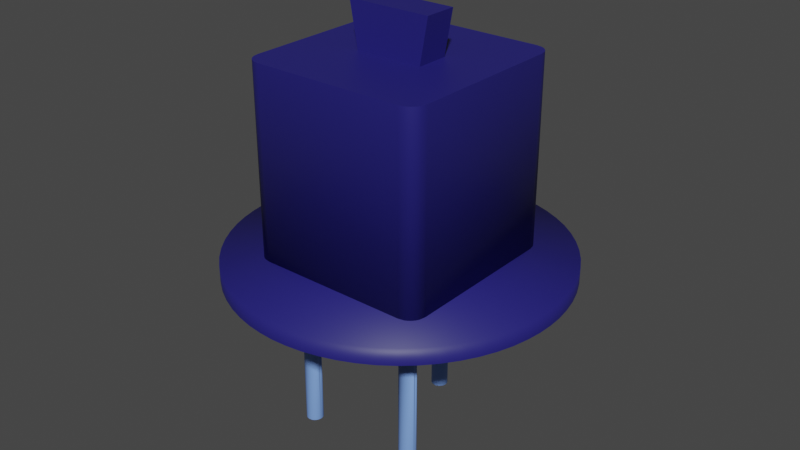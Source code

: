 # Source: 1957_transistor.blend  (saved by Blender 2.93.21; exported with 4.5.12 LTS)
import bpy
from mathutils import Matrix  # noqa: F401  (used for matrix-valued properties, if any)

bpy.ops.wm.read_factory_settings(use_empty=True)
scene = bpy.context.scene
scene.name = 'Scene'

# ---- collections
col_collection = bpy.data.collections.new('Collection'); scene.collection.children.link(col_collection)

# ---- materials (node trees are filled in below, after node groups)
mat_metaldark = bpy.data.materials.new('metaldark')
mat_metaldark.use_transparent_shadow = False
mat_metallight = bpy.data.materials.new('metallight')
mat_metallight.use_transparent_shadow = False

# ---- material node trees
mat_metaldark.use_nodes = True; mat_metaldark.node_tree.nodes.clear()
_N = mat_metaldark.node_tree.nodes; _L = mat_metaldark.node_tree.links
n0 = _N.new('ShaderNodeBsdfPrincipled'); n0.name = 'Principled BSDF'; n0.location = (10, 300)
n0.distribution = 'GGX'
n0.subsurface_method = 'BURLEY'
n0.inputs[0].default_value = (0.01734, 0.01458, 0.1734, 1.0)
n0.inputs[3].default_value = 1.45
n0.inputs[27].default_value = (0.0, 0.0, 0.0, 1.0)
n0.inputs[28].default_value = 1.0
n1 = _N.new('ShaderNodeOutputMaterial'); n1.name = 'Material Output'; n1.location = (300, 300)
_L.new(n0.outputs[0], n1.inputs[0])
n1.is_active_output = True
mat_metallight.use_nodes = True; mat_metallight.node_tree.nodes.clear()
_N = mat_metallight.node_tree.nodes; _L = mat_metallight.node_tree.links
n0 = _N.new('ShaderNodeBsdfPrincipled'); n0.name = 'Principled BSDF'; n0.location = (10, 300)
n0.distribution = 'GGX'
n0.subsurface_method = 'BURLEY'
n0.inputs[0].default_value = (0.186, 0.3409, 0.8, 1.0)
n0.inputs[3].default_value = 1.45
n0.inputs[27].default_value = (0.0, 0.0, 0.0, 1.0)
n0.inputs[28].default_value = 1.0
n1 = _N.new('ShaderNodeOutputMaterial'); n1.name = 'Material Output'; n1.location = (300, 300)
_L.new(n0.outputs[0], n1.inputs[0])
n1.is_active_output = True

# ---- world
world_world = bpy.data.worlds.new('World'); scene.world = world_world
world_world.use_nodes = True; world_world.node_tree.nodes.clear()
_N = world_world.node_tree.nodes; _L = world_world.node_tree.links
n0 = _N.new('ShaderNodeOutputWorld'); n0.name = 'World Output'; n0.location = (300, 300)
n1 = _N.new('ShaderNodeBackground'); n1.name = 'Background'; n1.location = (10, 300)
n1.inputs[0].default_value = (0.05088, 0.05088, 0.05088, 1.0)
_L.new(n1.outputs[0], n0.inputs[0])
n0.is_active_output = True
world_world.color = (0.05088, 0.05088, 0.05088)
world_world.use_sun_shadow = False
world_world.sun_shadow_jitter_overblur = 0.0

# ---- meshes
me_object_1_001 = bpy.data.meshes.new('Object_1.001')
me_object_1_001.from_pydata([(0.2677, 0.1568, 2.655), (-0.2678, -0.1032, 2.655), (-0.2678, 0.1568, 2.655), (0.3307, -0.1032, 3.003), (0.3307, 0.1568, 3.003), (0.2677, -0.1032, 2.655), (-0.3308, -0.1032, 3.003), (-0.3308, 0.1568, 3.003), (0.06207, 0.5404, -0.2519), (0.06207, 0.5404, 1.048), (0.05852, 0.5494, 1.048), (0.0476, 0.5655, -0.2519), (0.0476, 0.5655, 1.048), (0.04048, 0.5721, 1.048), (0.03245, 0.5775, -0.2519), (0.03245, 0.5775, 1.048), (0.0237, 0.5817, -0.2519), (0.01442, 0.5846, -0.2519), (0.004811, 0.5861, -0.2519), (0.004811, 0.5861, 1.048), (-0.004904, 0.5861, 1.048), (-0.01451, 0.5846, 1.048), (-0.02379, 0.5817, 1.048), (-0.03255, 0.5775, -0.2519), (-0.03255, 0.5775, 1.048), (-0.04057, 0.5721, -0.2519), (-0.04057, 0.5721, 1.048), (-0.04769, 0.5655, 1.048), (-0.05375, 0.5579, 1.048), (-0.05861, 0.5494, 1.048), (-0.06216, 0.5404, 1.048), (-0.06432, 0.5309, -0.2519), (-0.06432, 0.5309, 1.048), (-0.06505, 0.5212, 1.048), (-0.06432, 0.5116, -0.2519), (-0.06432, 0.5116, 1.048), (-0.06216, 0.5021, -0.2519), (-0.06216, 0.5021, 1.048), (-0.05861, 0.493, -0.2519), (-0.05861, 0.493, 1.048), (-0.05375, 0.4846, -0.2519), (-0.05375, 0.4846, 1.048), (-0.04769, 0.477, 1.048), (-0.04057, 0.4704, -0.2519), (-0.04057, 0.4704, 1.048), (-0.03255, 0.4649, -0.2519), (-0.03255, 0.4649, 1.048), (-0.02379, 0.4607, -0.2519), (-0.01451, 0.4579, -0.2519), (-0.01451, 0.4579, 1.048), (0.004811, 0.4564, 1.048), (0.01442, 0.4579, -0.2519), (0.0237, 0.4607, -0.2519), (0.0237, 0.4607, 1.048), (0.03245, 0.4649, -0.2519), (0.04048, 0.4704, -0.2519), (0.05366, 0.4846, -0.2519), (0.05852, 0.493, 1.048), (0.06423, 0.5116, -0.2519), (0.06495, 0.5212, -0.2519), (0.06423, 0.5309, -0.2519), (0.05852, 0.5494, -0.2519), (0.05366, 0.5579, -0.2519), (0.04048, 0.5721, -0.2519), (-0.004904, 0.5861, -0.2519), (-0.01451, 0.5846, -0.2519), (-0.02379, 0.5817, -0.2519), (-0.04769, 0.5655, -0.2519), (-0.05375, 0.5579, -0.2519), (-0.05861, 0.5494, -0.2519), (-0.06216, 0.5404, -0.2519), (-0.06505, 0.5212, -0.2519), (-0.04769, 0.477, -0.2519), (-0.004904, 0.4564, -0.2519), (0.004811, 0.4564, -0.2519), (0.0476, 0.477, -0.2519), (0.05852, 0.493, -0.2519), (0.06207, 0.5021, -0.2519), (0.06495, 0.5212, 1.048), (0.06423, 0.5309, 1.048), (0.05366, 0.5579, 1.048), (0.0237, 0.5817, 1.048), (0.01442, 0.5846, 1.048), (-0.02379, 0.4607, 1.048), (-0.004904, 0.4564, 1.048), (0.01442, 0.4579, 1.048), (0.03245, 0.4649, 1.048), (0.04048, 0.4704, 1.048), (0.0476, 0.477, 1.048), (0.05366, 0.4846, 1.048), (0.06207, 0.5021, 1.048), (0.06423, 0.5116, 1.048), (0.5282, -0.4446, -0.2519), (0.5282, -0.4446, 1.048), (0.5261, -0.4351, 1.048), (0.5225, -0.4261, 1.048), (0.5116, -0.4101, -0.2519), (0.5045, -0.4035, 1.048), (0.4877, -0.3938, -0.2519), (0.4784, -0.3909, -0.2519), (0.4784, -0.3909, 1.048), (0.4688, -0.3895, -0.2519), (0.4688, -0.3895, 1.048), (0.4495, -0.3909, 1.048), (0.4402, -0.3938, -0.2519), (0.4314, -0.398, 1.048), (0.4163, -0.4101, -0.2519), (0.4054, -0.4261, -0.2519), (0.4054, -0.4261, 1.048), (0.4018, -0.4351, -0.2519), (0.3997, -0.4446, -0.2519), (0.3997, -0.4446, 1.048), (0.3989, -0.4543, -0.2519), (0.3989, -0.4543, 1.048), (0.3997, -0.464, 1.048), (0.4018, -0.4734, -0.2519), (0.4018, -0.4734, 1.048), (0.4054, -0.4825, -0.2519), (0.4054, -0.4825, 1.048), (0.4102, -0.4909, 1.048), (0.4163, -0.4985, 1.048), (0.4234, -0.5051, 1.048), (0.4314, -0.5106, -0.2519), (0.4314, -0.5106, 1.048), (0.4402, -0.5148, -0.2519), (0.4402, -0.5148, 1.048), (0.4495, -0.5176, -0.2519), (0.4495, -0.5176, 1.048), (0.4591, -0.5191, -0.2519), (0.4591, -0.5191, 1.048), (0.4688, -0.5191, -0.2519), (0.4688, -0.5191, 1.048), (0.4784, -0.5176, -0.2519), (0.4784, -0.5176, 1.048), (0.4877, -0.5148, 1.048), (0.4964, -0.5106, 1.048), (0.5045, -0.5051, -0.2519), (0.5045, -0.5051, 1.048), (0.5116, -0.4985, 1.048), (0.5176, -0.4909, 1.048), (0.5225, -0.4825, 1.048), (0.5261, -0.4734, -0.2519), (0.5261, -0.4734, 1.048), (0.5282, -0.464, -0.2519), (0.5282, -0.464, 1.048), (0.5289, -0.4543, -0.2519), (0.5261, -0.4351, -0.2519), (0.5225, -0.4261, -0.2519), (0.5176, -0.4177, -0.2519), (0.5045, -0.4035, -0.2519), (0.4964, -0.398, -0.2519), (0.4591, -0.3895, -0.2519), (0.4495, -0.3909, -0.2519), (0.4314, -0.398, -0.2519), (0.4234, -0.4035, -0.2519), (0.4102, -0.4177, -0.2519), (0.3997, -0.464, -0.2519), (0.4102, -0.4909, -0.2519), (0.4163, -0.4985, -0.2519), (0.4234, -0.5051, -0.2519), (0.4877, -0.5148, -0.2519), (0.4964, -0.5106, -0.2519), (0.5116, -0.4985, -0.2519), (0.5176, -0.4909, -0.2519), (0.5225, -0.4825, -0.2519), (0.5289, -0.4543, 1.048), (0.5176, -0.4177, 1.048), (0.5116, -0.4101, 1.048), (0.4964, -0.398, 1.048), (0.4877, -0.3938, 1.048), (0.4591, -0.3895, 1.048), (0.4402, -0.3938, 1.048), (0.4234, -0.4035, 1.048), (0.4163, -0.4101, 1.048), (0.4102, -0.4177, 1.048), (0.4018, -0.4351, 1.048), (-0.3987, -0.4446, 1.048), (-0.4009, -0.4351, -0.2519), (-0.4044, -0.4261, -0.2519), (-0.4093, -0.4177, -0.2519), (-0.4093, -0.4177, 1.048), (-0.4153, -0.4101, -0.2519), (-0.4153, -0.4101, 1.048), (-0.4224, -0.4035, -0.2519), (-0.4305, -0.398, -0.2519), (-0.4305, -0.398, 1.048), (-0.4392, -0.3938, -0.2519), (-0.4485, -0.3909, 1.048), (-0.4581, -0.3895, -0.2519), (-0.4581, -0.3895, 1.048), (-0.4678, -0.3895, 1.048), (-0.4774, -0.3909, -0.2519), (-0.4774, -0.3909, 1.048), (-0.5035, -0.4035, -0.2519), (-0.5106, -0.4101, -0.2519), (-0.5215, -0.4261, 1.048), (-0.5251, -0.4351, 1.048), (-0.528, -0.4543, 1.048), (-0.5272, -0.464, -0.2519), (-0.5251, -0.4734, -0.2519), (-0.5215, -0.4825, 1.048), (-0.5106, -0.4985, -0.2519), (-0.5106, -0.4985, 1.048), (-0.5035, -0.5051, -0.2519), (-0.5035, -0.5051, 1.048), (-0.4955, -0.5106, -0.2519), (-0.4867, -0.5148, 1.048), (-0.4774, -0.5176, -0.2519), (-0.4774, -0.5176, 1.048), (-0.4678, -0.5191, -0.2519), (-0.4678, -0.5191, 1.048), (-0.4581, -0.5191, -0.2519), (-0.4581, -0.5191, 1.048), (-0.4485, -0.5176, 1.048), (-0.4392, -0.5148, 1.048), (-0.4305, -0.5106, 1.048), (-0.4224, -0.5051, 1.048), (-0.4153, -0.4985, -0.2519), (-0.4153, -0.4985, 1.048), (-0.4093, -0.4909, 1.048), (-0.4044, -0.4825, -0.2519), (-0.4044, -0.4825, 1.048), (-0.4009, -0.4734, 1.048), (-0.3987, -0.464, 1.048), (-0.398, -0.4543, 1.048), (-0.398, -0.4543, -0.2519), (-0.3987, -0.4446, -0.2519), (-0.4485, -0.3909, -0.2519), (-0.4678, -0.3895, -0.2519), (-0.4867, -0.3938, -0.2519), (-0.4955, -0.398, -0.2519), (-0.5167, -0.4177, -0.2519), (-0.5215, -0.4261, -0.2519), (-0.5251, -0.4351, -0.2519), (-0.5272, -0.4446, -0.2519), (-0.528, -0.4543, -0.2519), (-0.5215, -0.4825, -0.2519), (-0.5167, -0.4909, -0.2519), (-0.4867, -0.5148, -0.2519), (-0.4485, -0.5176, -0.2519), (-0.4392, -0.5148, -0.2519), (-0.4305, -0.5106, -0.2519), (-0.4224, -0.5051, -0.2519), (-0.4093, -0.4909, -0.2519), (-0.4009, -0.4734, -0.2519), (-0.3987, -0.464, -0.2519), (-0.4009, -0.4351, 1.048), (-0.4044, -0.4261, 1.048), (-0.4224, -0.4035, 1.048), (-0.4392, -0.3938, 1.048), (-0.4867, -0.3938, 1.048), (-0.4955, -0.398, 1.048), (-0.5035, -0.4035, 1.048), (-0.5106, -0.4101, 1.048), (-0.5167, -0.4177, 1.048), (-0.5272, -0.4446, 1.048), (-0.5272, -0.464, 1.048), (-0.5251, -0.4734, 1.048), (-0.5167, -0.4909, 1.048), (-0.4955, -0.5106, 1.048), (0.1168, -1.275, 1.048), (0.2365, -1.259, 1.048), (0.4785, -1.189, 1.048), (0.597, -1.135, 1.048), (0.7113, -1.069, 1.048), (0.8193, -0.9898, 1.048), (0.9192, -0.8998, 1.048), (1.009, -0.8, 1.048), (1.088, -0.6919, 1.048), (1.25, -0.3383, 1.048), (1.278, -0.2171, 1.048), (1.295, -0.09739, 1.048), (1.3, 0.01942, 1.048), (1.278, 0.256, 1.048), (1.088, 0.7308, 1.048), (1.009, 0.8388, 1.048), (0.7113, 1.108, 1.048), (0.3577, 1.269, 1.048), (0.2365, 1.298, 1.048), (-4.632e-05, 1.319, 1.048), (-0.3578, 1.269, 1.048), (-0.4786, 1.228, 1.048), (-0.5971, 1.174, 1.048), (-0.7114, 1.108, 1.048), (-0.8194, 1.029, 1.048), (-0.9193, 0.9387, 1.048), (-1.009, 0.8388, 1.048), (-1.088, 0.7308, 1.048), (-1.155, 0.6165, 1.048), (-1.209, 0.4979, 1.048), (-1.25, 0.3771, 1.048), (-1.278, 0.256, 1.048), (-1.295, 0.1362, 1.048), (-1.3, 0.01942, 1.048), (-1.25, -0.3383, 1.048), (-1.155, -0.5777, 1.048), (-1.088, -0.6919, 1.048), (-0.9193, -0.8998, 1.048), (0.2365, -1.259, 1.178), (0.4785, -1.189, 1.178), (0.597, -1.135, 1.178), (0.7113, -1.069, 1.178), (0.8193, -0.9898, 1.178), (0.9192, -0.8998, 1.178), (1.009, -0.8, 1.178), (1.088, -0.6919, 1.178), (1.25, -0.3383, 1.178), (1.278, -0.2171, 1.178), (1.295, 0.1362, 1.178), (1.278, 0.256, 1.178), (1.155, 0.6165, 1.178), (1.009, 0.8388, 1.178), (0.9192, 0.9387, 1.178), (0.8193, 1.029, 1.178), (0.1168, 1.314, 1.178), (-4.632e-05, 1.319, 1.178), (-0.4786, 1.228, 1.178), (-0.5971, 1.174, 1.178), (-0.7114, 1.108, 1.178), (-0.8194, 1.029, 1.178), (-1.3, 0.01942, 1.178), (-1.295, -0.09739, 1.178), (-1.278, -0.2171, 1.178), (-1.25, -0.3383, 1.178), (-1.155, -0.5777, 1.178), (-1.088, -0.6919, 1.178), (-1.009, -0.8, 1.178), (-0.3578, -1.23, 1.178), (-0.2366, -1.259, 1.178), (-4.632e-05, -1.281, 1.048), (-4.632e-05, -1.281, 1.178), (0.1168, -1.275, 1.178), (0.3577, -1.23, 1.048), (0.3577, -1.23, 1.178), (1.155, -0.5777, 1.048), (1.155, -0.5777, 1.178), (1.209, -0.4591, 1.048), (1.209, -0.4591, 1.178), (1.295, -0.09739, 1.178), (1.3, 0.01942, 1.178), (1.295, 0.1362, 1.048), (1.25, 0.3771, 1.048), (1.25, 0.3771, 1.178), (1.209, 0.4979, 1.048), (1.209, 0.4979, 1.178), (1.155, 0.6165, 1.048), (1.088, 0.7308, 1.178), (0.9192, 0.9387, 1.048), (0.8193, 1.029, 1.048), (0.7113, 1.108, 1.178), (0.597, 1.174, 1.048), (0.597, 1.174, 1.178), (0.4785, 1.228, 1.048), (0.4785, 1.228, 1.178), (0.3577, 1.269, 1.178), (0.2365, 1.298, 1.178), (0.1168, 1.314, 1.048), (-0.1169, 1.314, 1.048), (-0.1169, 1.314, 1.178), (-0.2366, 1.298, 1.048), (-0.2366, 1.298, 1.178), (-0.3578, 1.269, 1.178), (-0.9193, 0.9387, 1.178), (-1.009, 0.8388, 1.178), (-1.088, 0.7308, 1.178), (-1.155, 0.6165, 1.178), (-1.209, 0.4979, 1.178), (-1.25, 0.3771, 1.178), (-1.278, 0.256, 1.178), (-1.295, 0.1362, 1.178), (-1.295, -0.09739, 1.048), (-1.278, -0.2171, 1.048), (-1.209, -0.4591, 1.048), (-1.209, -0.4591, 1.178), (-1.009, -0.8, 1.048), (-0.9193, -0.8998, 1.178), (-0.8194, -0.9898, 1.048), (-0.8194, -0.9898, 1.178), (-0.7114, -1.069, 1.048), (-0.7114, -1.069, 1.178), (-0.5971, -1.135, 1.048), (-0.5971, -1.135, 1.178), (-0.4786, -1.189, 1.048), (-0.4786, -1.189, 1.178), (-0.3578, -1.23, 1.048), (-0.2366, -1.259, 1.048), (-0.1169, -1.275, 1.048), (-0.1169, -1.275, 1.178), (0.5935, -0.719, 2.655), (-0.6647, -0.6978, 2.655), (-0.7024, -0.6601, 2.655), (-0.7145, -0.6368, 2.655), (-0.7236, -0.589, 2.655), (-0.7236, 0.6278, 2.655), (-0.7145, 0.6757, 2.655), (-0.6855, 0.7198, 2.655), (-0.6647, 0.7366, 2.655), (-0.6414, 0.7487, 2.655), (-0.5936, 0.7578, 2.655), (0.6646, 0.7366, 2.655), (0.7023, 0.699, 2.655), (0.7023, -0.6601, 2.655), (0.6413, -0.7099, 2.655), (-0.5936, -0.719, 1.178), (-0.6414, -0.7099, 1.178), (-0.7236, 0.6278, 1.178), (-0.7145, 0.6757, 1.178), (-0.6647, 0.7366, 1.178), (0.5935, 0.7578, 1.178), (0.6413, 0.7487, 1.178), (0.7023, 0.699, 1.178), (0.7144, 0.6757, 1.178), (0.7144, -0.6368, 1.178), (0.7023, -0.6601, 1.178), (0.6854, -0.6809, 1.178), (0.6413, -0.7099, 1.178), (-0.5936, -0.719, 2.655), (-0.6414, -0.7099, 2.655), (-0.6647, -0.6978, 1.178), (-0.6855, -0.6809, 2.655), (-0.6855, -0.6809, 1.178), (-0.7024, -0.6601, 1.178), (-0.7145, -0.6368, 1.178), (-0.7236, -0.589, 1.178), (-0.7024, 0.699, 2.655), (-0.7024, 0.699, 1.178), (-0.6855, 0.7198, 1.178), (-0.6414, 0.7487, 1.178), (-0.5936, 0.7578, 1.178), (0.5935, 0.7578, 2.655), (0.6413, 0.7487, 2.655), (0.6646, 0.7366, 1.178), (0.6854, 0.7198, 2.655), (0.6854, 0.7198, 1.178), (0.7144, 0.6757, 2.655), (0.7235, 0.6278, 1.178), (0.7235, 0.6278, 2.655), (0.7235, -0.589, 2.655), (0.7235, -0.589, 1.178), (0.7144, -0.6368, 2.655), (0.6854, -0.6809, 2.655), (0.6646, -0.6978, 2.655), (0.6646, -0.6978, 1.178), (0.5935, -0.719, 1.178)], [], [(6, 3, 4, 7), (1, 6, 7, 2), (3, 5, 0, 4), (59, 60, 79, 78), (60, 8, 9, 79), (8, 61, 10, 9), (61, 62, 80, 10), (62, 11, 12, 80), (11, 63, 13, 12), (63, 14, 15, 13), (14, 16, 81, 15), (16, 17, 82, 81), (17, 18, 19, 82), (18, 64, 20, 19), (64, 65, 21, 20), (65, 66, 22, 21), (66, 23, 24, 22), (23, 25, 26, 24), (25, 67, 27, 26), (67, 68, 28, 27), (68, 69, 29, 28), (69, 70, 30, 29), (70, 31, 32, 30), (31, 71, 33, 32), (71, 34, 35, 33), (34, 36, 37, 35), (36, 38, 39, 37), (38, 40, 41, 39), (40, 72, 42, 41), (72, 43, 44, 42), (43, 45, 46, 44), (45, 47, 83, 46), (47, 48, 49, 83), (48, 73, 84, 49), (73, 74, 50, 84), (74, 51, 85, 50), (51, 52, 53, 85), (52, 54, 86, 53), (54, 55, 87, 86), (55, 75, 88, 87), (75, 56, 89, 88), (56, 76, 57, 89), (76, 77, 90, 57), (77, 58, 91, 90), (58, 59, 78, 91), (45, 43, 72, 40, 38, 36, 34, 71, 31, 70, 69, 68, 67, 25, 23, 66, 65, 64, 18, 17, 16, 14, 63, 11, 62, 61, 8, 60, 59, 58, 77, 76, 56, 75, 55, 54, 52, 51, 74, 73, 48, 47), (437, 438, 435, 436), (145, 92, 93, 165), (92, 146, 94, 93), (146, 147, 95, 94), (147, 148, 166, 95), (148, 96, 167, 166), (96, 149, 97, 167), (149, 150, 168, 97), (150, 98, 169, 168), (98, 99, 100, 169), (99, 101, 102, 100), (101, 151, 170, 102), (151, 152, 103, 170), (152, 104, 171, 103), (104, 153, 105, 171), (153, 154, 172, 105), (154, 106, 173, 172), (106, 155, 174, 173), (155, 107, 108, 174), (107, 109, 175, 108), (109, 110, 111, 175), (110, 112, 113, 111), (112, 156, 114, 113), (156, 115, 116, 114), (115, 117, 118, 116), (117, 157, 119, 118), (157, 158, 120, 119), (158, 159, 121, 120), (159, 122, 123, 121), (122, 124, 125, 123), (124, 126, 127, 125), (126, 128, 129, 127), (128, 130, 131, 129), (130, 132, 133, 131), (132, 160, 134, 133), (160, 161, 135, 134), (161, 136, 137, 135), (136, 162, 138, 137), (162, 163, 139, 138), (163, 164, 140, 139), (164, 141, 142, 140), (141, 143, 144, 142), (143, 145, 165, 144), (156, 112, 110, 109, 107, 155, 106, 154, 153, 104, 152, 151, 101, 99, 98, 150, 149, 96, 148, 147, 146, 92, 145, 143, 141, 164, 163, 162, 136, 161, 160, 132, 130, 128, 126, 124, 122, 159, 158, 157, 117, 115), (225, 226, 176, 224), (226, 177, 246, 176), (177, 178, 247, 246), (178, 179, 180, 247), (179, 181, 182, 180), (181, 183, 248, 182), (183, 184, 185, 248), (184, 186, 249, 185), (186, 227, 187, 249), (227, 188, 189, 187), (188, 228, 190, 189), (228, 191, 192, 190), (191, 229, 250, 192), (229, 230, 251, 250), (230, 193, 252, 251), (193, 194, 253, 252), (194, 231, 254, 253), (231, 232, 195, 254), (232, 233, 196, 195), (233, 234, 255, 196), (234, 235, 197, 255), (235, 198, 256, 197), (198, 199, 257, 256), (199, 236, 200, 257), (236, 237, 258, 200), (237, 201, 202, 258), (201, 203, 204, 202), (203, 205, 259, 204), (205, 238, 206, 259), (238, 207, 208, 206), (207, 209, 210, 208), (209, 211, 212, 210), (211, 239, 213, 212), (239, 240, 214, 213), (240, 241, 215, 214), (241, 242, 216, 215), (242, 217, 218, 216), (217, 243, 219, 218), (243, 220, 221, 219), (220, 244, 222, 221), (244, 245, 223, 222), (245, 225, 224, 223), (393, 405, 423, 392), (0, 2, 7, 4), (416, 403, 443, 388), (429, 408, 428, 398), (244, 220, 243, 217, 242, 241, 240, 239, 211, 209, 207, 238, 205, 203, 201, 237, 236, 199, 198, 235, 234, 233, 232, 231, 194, 193, 230, 229, 191, 228, 188, 227, 186, 184, 183, 181, 179, 178, 177, 226, 225, 245), (263, 262, 332, 261, 260, 329, 386, 385, 384, 382, 380, 378, 376, 297, 374, 296, 295, 372, 294, 371, 370, 293, 292, 291, 290, 289, 288, 287, 286, 285, 284, 283, 282, 281, 280, 359, 357, 279, 356, 278, 277, 352, 350, 276, 348, 347, 275, 274, 345, 343, 341, 273, 340, 272, 271, 270, 269, 336, 334, 268, 267, 266, 265, 264), (6, 1, 5, 3), (319, 362, 363, 364, 365, 366, 367, 368, 369, 320, 321, 322, 323, 373, 324, 325, 326, 375, 377, 379, 381, 383, 327, 328, 387, 330, 331, 298, 333, 299, 300, 301, 302, 303, 304, 305, 335, 337, 306, 307, 338, 339, 308, 309, 342, 344, 310, 346, 311, 312, 313, 349, 351, 353, 354, 355, 314, 315, 358, 360, 361, 316, 317, 318), (260, 331, 330, 329), (332, 333, 298, 261), (261, 298, 331, 260), (263, 300, 299, 262), (265, 302, 301, 264), (264, 301, 300, 263), (262, 299, 333, 332), (267, 304, 303, 266), (334, 335, 305, 268), (268, 305, 304, 267), (269, 306, 337, 336), (271, 338, 307, 270), (270, 307, 306, 269), (336, 337, 335, 334), (266, 303, 302, 265), (340, 308, 339, 272), (341, 342, 309, 273), (273, 309, 308, 340), (345, 310, 344, 343), (275, 311, 346, 274), (274, 346, 310, 345), (343, 344, 342, 341), (348, 313, 312, 347), (350, 351, 349, 276), (276, 349, 313, 348), (277, 354, 353, 352), (356, 314, 355, 278), (278, 355, 354, 277), (352, 353, 351, 350), (347, 312, 311, 275), (272, 339, 338, 271), (279, 315, 314, 356), (359, 360, 358, 357), (281, 316, 361, 280), (280, 361, 360, 359), (283, 318, 317, 282), (285, 362, 319, 284), (284, 319, 318, 283), (282, 317, 316, 281), (287, 364, 363, 286), (289, 366, 365, 288), (288, 365, 364, 287), (291, 368, 367, 290), (293, 320, 369, 292), (292, 369, 368, 291), (290, 367, 366, 289), (286, 363, 362, 285), (371, 322, 321, 370), (372, 373, 323, 294), (294, 323, 322, 371), (296, 325, 324, 295), (297, 375, 326, 374), (374, 326, 325, 296), (295, 324, 373, 372), (378, 379, 377, 376), (382, 383, 381, 380), (380, 381, 379, 378), (385, 328, 327, 384), (329, 330, 387, 386), (386, 387, 328, 385), (384, 327, 383, 382), (376, 377, 375, 297), (370, 321, 320, 293), (357, 358, 315, 279), (392, 391, 390, 419, 389, 417, 416, 388, 402, 441, 440, 401, 439, 437, 436, 434, 400, 432, 399, 430, 429, 398, 397, 396, 395, 424, 394, 393), (405, 406, 425, 426, 407, 427, 428, 408, 409, 431, 433, 410, 411, 435, 438, 412, 413, 414, 442, 415, 443, 403, 404, 418, 420, 421, 422, 423), (417, 404, 403, 416), (389, 418, 404, 417), (419, 420, 418, 389), (391, 422, 421, 390), (392, 423, 422, 391), (390, 421, 420, 419), (394, 406, 405, 393), (424, 425, 406, 394), (395, 426, 425, 424), (397, 427, 407, 396), (398, 428, 427, 397), (396, 407, 426, 395), (430, 409, 408, 429), (399, 431, 409, 430), (432, 433, 431, 399), (434, 411, 410, 400), (436, 435, 411, 434), (400, 410, 433, 432), (439, 412, 438, 437), (401, 413, 412, 439), (440, 414, 413, 401), (402, 415, 442, 441), (388, 443, 415, 402), (441, 442, 414, 440), (78, 79, 9, 10, 80, 12, 13, 15, 81, 82, 19, 20, 21, 22, 24, 26, 27, 28, 29, 30, 32, 33, 35, 37, 39, 41, 42, 44, 46, 83, 49, 84, 50, 85, 53, 86, 87, 88, 89, 57, 90, 91), (166, 167, 97, 168, 169, 100, 102, 170, 103, 171, 105, 172, 173, 174, 108, 175, 111, 113, 114, 116, 118, 119, 120, 121, 123, 125, 127, 129, 131, 133, 134, 135, 137, 138, 139, 140, 142, 144, 165, 93, 94, 95), (253, 254, 195, 196, 255, 197, 256, 257, 200, 258, 202, 204, 259, 206, 208, 210, 212, 213, 214, 215, 216, 218, 219, 221, 222, 223, 224, 176, 246, 247, 180, 182, 248, 185, 249, 187, 189, 190, 192, 250, 251, 252)])
me_object_1_001.polygons.foreach_set('use_smooth', [0, 0, 0, 1, 1, 1, 1, 1, 1, 1, 1, 1, 1, 1, 1, 1, 1, 1, 1, 1, 1, 1, 1, 1, 1, 1, 1, 1, 1, 1, 1, 1, 1, 1, 1, 1, 1, 1, 1, 1, 1, 1, 1, 1, 1, 0, 1, 1, 1, 1, 1, 1, 1, 1, 1, 1, 1, 1, 1, 1, 1, 1, 1, 1, 1, 1, 1, 1, 1, 1, 1, 1, 1, 1, 1, 1, 1, 1, 1, 1, 1, 1, 1, 1, 1, 1, 1, 1, 1, 0, 1, 1, 1, 1, 1, 1, 1, 1, 1, 1, 1, 1, 1, 1, 1, 1, 1, 1, 1, 1, 1, 1, 1, 1, 1, 1, 1, 1, 1, 1, 1, 1, 1, 1, 1, 1, 1, 1, 1, 1, 1, 1, 1, 0, 1, 1, 0, 0, 0, 1, 1, 1, 1, 1, 1, 1, 1, 1, 1, 1, 1, 1, 1, 1, 1, 1, 1, 1, 1, 1, 1, 1, 1, 1, 1, 1, 1, 1, 1, 1, 1, 1, 1, 1, 1, 1, 1, 1, 1, 1, 1, 1, 1, 1, 1, 1, 1, 1, 1, 1, 1, 1, 1, 1, 1, 1, 1, 1, 1, 1, 1, 1, 1, 1, 0, 1, 1, 1, 1, 1, 1, 1, 1, 1, 1, 1, 1, 1, 1, 1, 1, 1, 1, 1, 1, 1, 1, 1, 1, 1, 1, 1, 1])
me_object_1_001.polygons.foreach_set('material_index', [0, 0, 0, 1, 1, 1, 1, 1, 1, 1, 1, 1, 1, 1, 1, 1, 1, 1, 1, 1, 1, 1, 1, 1, 1, 1, 1, 1, 1, 1, 1, 1, 1, 1, 1, 1, 1, 1, 1, 1, 1, 1, 1, 1, 1, 1, 0, 1, 1, 1, 1, 1, 1, 1, 1, 1, 1, 1, 1, 1, 1, 1, 1, 1, 1, 1, 1, 1, 1, 1, 1, 1, 1, 1, 1, 1, 1, 1, 1, 1, 1, 1, 1, 1, 1, 1, 1, 1, 1, 1, 1, 1, 1, 1, 1, 1, 1, 1, 1, 1, 1, 1, 1, 1, 1, 1, 1, 1, 1, 1, 1, 1, 1, 1, 1, 1, 1, 1, 1, 1, 1, 1, 1, 1, 1, 1, 1, 1, 1, 1, 1, 1, 0, 0, 0, 0, 1, 0, 0, 0, 0, 0, 0, 0, 0, 0, 0, 0, 0, 0, 0, 0, 0, 0, 0, 0, 0, 0, 0, 0, 0, 0, 0, 0, 0, 0, 0, 0, 0, 0, 0, 0, 0, 0, 0, 0, 0, 0, 0, 0, 0, 0, 0, 0, 0, 0, 0, 0, 0, 0, 0, 0, 0, 0, 0, 0, 0, 0, 0, 0, 0, 0, 0, 0, 0, 0, 0, 0, 0, 0, 0, 0, 0, 0, 0, 0, 0, 0, 0, 0, 0, 0, 0, 0, 0, 0, 0, 0, 0, 0, 1, 1, 1])
_uv = me_object_1_001.uv_layers.new(name='UVMap')
_uv.uv.foreach_set('vector', [0.0, 0.0, 1.0, 0.0, 1.0, 1.0, 0.0, 1.0, 0.2813, 0.0, 0.4669, 0.0, 0.4669, 0.6361, 0.2813, 0.6361, 0.8144, 0.0, 1.0, 0.0, 1.0, 0.6361, 0.8144, 0.6361, 0.0, 0.0, 0.01918, 0.0, 0.01918, 1.0, 0.0, 1.0, 0.01918, 0.0, 0.03837, 0.0, 0.03837, 1.0, 0.01918, 1.0, 0.03837, 0.0, 0.05755, 0.0, 0.05755, 1.0, 0.03837, 1.0, 0.05755, 0.0, 0.07674, 0.0, 0.07674, 1.0, 0.05755, 1.0, 0.07674, 0.0, 0.09592, 0.0, 0.09592, 1.0, 0.07674, 1.0, 0.09592, 0.0, 0.1151, 0.0, 0.1151, 1.0, 0.09592, 1.0, 0.1151, 0.0, 0.1343, 0.0, 0.1343, 1.0, 0.1151, 1.0, 0.1343, 0.0, 0.1535, 0.0, 0.1535, 1.0, 0.1343, 1.0, 0.1535, 0.0, 0.1727, 0.0, 0.1727, 1.0, 0.1535, 1.0, 0.1727, 0.0, 0.1918, 0.0, 0.1918, 1.0, 0.1727, 1.0, 0.1918, 0.0, 0.211, 0.0, 0.211, 1.0, 0.1918, 1.0, 0.211, 0.0, 0.2302, 0.0, 0.2302, 1.0, 0.211, 1.0, 0.2302, 0.0, 0.2494, 0.0, 0.2494, 1.0, 0.2302, 1.0, 0.2494, 0.0, 0.2686, 0.0, 0.2686, 1.0, 0.2494, 1.0, 0.2686, 0.0, 0.2878, 0.0, 0.2878, 1.0, 0.2686, 1.0, 0.2878, 0.0, 0.3069, 0.0, 0.3069, 1.0, 0.2878, 1.0, 0.3069, 0.0, 0.3261, 0.0, 0.3261, 1.0, 0.3069, 1.0, 0.3261, 0.0, 0.3453, 0.0, 0.3453, 1.0, 0.3261, 1.0, 0.3453, 0.0, 0.3645, 0.0, 0.3645, 1.0, 0.3453, 1.0, 0.3645, 0.0, 0.3837, 0.0, 0.3837, 1.0, 0.3645, 1.0, 0.3837, 0.0, 0.4029, 0.0, 0.4029, 1.0, 0.3837, 1.0, 0.4029, 0.0, 0.422, 0.0, 0.422, 1.0, 0.4029, 1.0, 0.422, 0.0, 0.4412, 0.0, 0.4412, 1.0, 0.422, 1.0, 0.4412, 0.0, 0.4604, 0.0, 0.4604, 1.0, 0.4412, 1.0, 0.4604, 0.0, 0.4796, 0.0, 0.4796, 1.0, 0.4604, 1.0, 0.4796, 0.0, 0.4988, 0.0, 0.4988, 1.0, 0.4796, 1.0, 0.4988, 0.0, 0.518, 0.0, 0.518, 1.0, 0.4988, 1.0, 0.518, 0.0, 0.5372, 0.0, 0.5372, 1.0, 0.518, 1.0, 0.5372, 0.0, 0.5563, 0.0, 0.5563, 1.0, 0.5372, 1.0, 0.5563, 0.0, 0.5755, 0.0, 0.5755, 1.0, 0.5563, 1.0, 0.5755, 0.0, 0.5947, 0.0, 0.5947, 1.0, 0.5755, 1.0, 0.5947, 0.0, 0.6139, 0.0, 0.6139, 1.0, 0.5947, 1.0, 0.6139, 0.0, 0.6331, 0.0, 0.6331, 1.0, 0.6139, 1.0, 0.6331, 0.0, 0.6523, 0.0, 0.6523, 1.0, 0.6331, 1.0, 0.6523, 0.0, 0.6714, 0.0, 0.6714, 1.0, 0.6523, 1.0, 0.6714, 0.0, 0.6906, 0.0, 0.6906, 1.0, 0.6714, 1.0, 0.6906, 0.0, 0.7098, 0.0, 0.7098, 1.0, 0.6906, 1.0, 0.7098, 0.0, 0.729, 0.0, 0.729, 1.0, 0.7098, 1.0, 0.729, 0.0, 0.7482, 0.0, 0.7482, 1.0, 0.729, 1.0, 0.7482, 0.0, 0.7674, 0.0, 0.7674, 1.0, 0.7482, 1.0, 0.7674, 0.0, 0.7865, 0.0, 0.7865, 1.0, 0.7674, 1.0, 0.7865, 0.0, 0.8057, 0.0, 0.8057, 1.0, 0.7865, 1.0, 0.9872, 0.075, 0.979, 0.08117, 0.9691, 0.08665, 0.9577, 0.09131, 0.9451, 0.09505, 0.9316, 0.09778, 0.9174, 0.09944, 0.9029, 0.1, 0.8883, 0.09944, 0.8742, 0.09778, 0.8606, 0.09505, 0.848, 0.09131, 0.8366, 0.08665, 0.8267, 0.08117, 0.8185, 0.075, 0.8122, 0.06827, 0.8079, 0.06113, 0.8057, 0.05374, 0.8057, 0.04626, 0.8079, 0.03887, 0.8122, 0.03173, 0.8185, 0.025, 0.8267, 0.01883, 0.8366, 0.01335, 0.848, 0.008688, 0.8606, 0.004952, 0.8742, 0.002221, 0.8883, 0.0005585, 0.9029, 0.0, 0.9174, 0.0005585, 0.9316, 0.002221, 0.9451, 0.004952, 0.9577, 0.008688, 0.9691, 0.01335, 0.979, 0.01883, 0.9872, 0.025, 0.9935, 0.03173, 0.9978, 0.03887, 1.0, 0.04626, 1.0, 0.05374, 0.9978, 0.06113, 0.9935, 0.06827, 0.6897, 0.5814, 0.6897, 0.9547, 0.3823, 0.9547, 0.3823, 0.5814, 0.0, 0.0, 0.01918, 0.0, 0.01918, 1.0, 0.0, 1.0, 0.01918, 0.0, 0.03837, 0.0, 0.03837, 1.0, 0.01918, 1.0, 0.03837, 0.0, 0.05755, 0.0, 0.05755, 1.0, 0.03837, 1.0, 0.05755, 0.0, 0.07674, 0.0, 0.07674, 1.0, 0.05755, 1.0, 0.07674, 0.0, 0.09592, 0.0, 0.09592, 1.0, 0.07674, 1.0, 0.09592, 0.0, 0.1151, 0.0, 0.1151, 1.0, 0.09592, 1.0, 0.1151, 0.0, 0.1343, 0.0, 0.1343, 1.0, 0.1151, 1.0, 0.1343, 0.0, 0.1535, 0.0, 0.1535, 1.0, 0.1343, 1.0, 0.1535, 0.0, 0.1727, 0.0, 0.1727, 1.0, 0.1535, 1.0, 0.1727, 0.0, 0.1918, 0.0, 0.1918, 1.0, 0.1727, 1.0, 0.1918, 0.0, 0.211, 0.0, 0.211, 1.0, 0.1918, 1.0, 0.211, 0.0, 0.2302, 0.0, 0.2302, 1.0, 0.211, 1.0, 0.2302, 0.0, 0.2494, 0.0, 0.2494, 1.0, 0.2302, 1.0, 0.2494, 0.0, 0.2686, 0.0, 0.2686, 1.0, 0.2494, 1.0, 0.2686, 0.0, 0.2878, 0.0, 0.2878, 1.0, 0.2686, 1.0, 0.2878, 0.0, 0.3069, 0.0, 0.3069, 1.0, 0.2878, 1.0, 0.3069, 0.0, 0.3261, 0.0, 0.3261, 1.0, 0.3069, 1.0, 0.3261, 0.0, 0.3453, 0.0, 0.3453, 1.0, 0.3261, 1.0, 0.3453, 0.0, 0.3645, 0.0, 0.3645, 1.0, 0.3453, 1.0, 0.3645, 0.0, 0.3837, 0.0, 0.3837, 1.0, 0.3645, 1.0, 0.3837, 0.0, 0.4029, 0.0, 0.4029, 1.0, 0.3837, 1.0, 0.4029, 0.0, 0.422, 0.0, 0.422, 1.0, 0.4029, 1.0, 0.422, 0.0, 0.4412, 0.0, 0.4412, 1.0, 0.422, 1.0, 0.4412, 0.0, 0.4604, 0.0, 0.4604, 1.0, 0.4412, 1.0, 0.4604, 0.0, 0.4796, 0.0, 0.4796, 1.0, 0.4604, 1.0, 0.4796, 0.0, 0.4988, 0.0, 0.4988, 1.0, 0.4796, 1.0, 0.4988, 0.0, 0.518, 0.0, 0.518, 1.0, 0.4988, 1.0, 0.518, 0.0, 0.5372, 0.0, 0.5372, 1.0, 0.518, 1.0, 0.5372, 0.0, 0.5563, 0.0, 0.5563, 1.0, 0.5372, 1.0, 0.5563, 0.0, 0.5755, 0.0, 0.5755, 1.0, 0.5563, 1.0, 0.5755, 0.0, 0.5947, 0.0, 0.5947, 1.0, 0.5755, 1.0, 0.5947, 0.0, 0.6139, 0.0, 0.6139, 1.0, 0.5947, 1.0, 0.6139, 0.0, 0.6331, 0.0, 0.6331, 1.0, 0.6139, 1.0, 0.6331, 0.0, 0.6523, 0.0, 0.6523, 1.0, 0.6331, 1.0, 0.6523, 0.0, 0.6714, 0.0, 0.6714, 1.0, 0.6523, 1.0, 0.6714, 0.0, 0.6906, 0.0, 0.6906, 1.0, 0.6714, 1.0, 0.6906, 0.0, 0.7098, 0.0, 0.7098, 1.0, 0.6906, 1.0, 0.7098, 0.0, 0.729, 0.0, 0.729, 1.0, 0.7098, 1.0, 0.729, 0.0, 0.7482, 0.0, 0.7482, 1.0, 0.729, 1.0, 0.7482, 0.0, 0.7674, 0.0, 0.7674, 1.0, 0.7482, 1.0, 0.7674, 0.0, 0.7865, 0.0, 0.7865, 1.0, 0.7674, 1.0, 0.7865, 0.0, 0.8057, 0.0, 0.8057, 1.0, 0.7865, 1.0, 0.9174, 0.09944, 0.9029, 0.1, 0.8883, 0.09944, 0.8742, 0.09778, 0.8606, 0.09505, 0.848, 0.09131, 0.8366, 0.08665, 0.8267, 0.08117, 0.8185, 0.075, 0.8122, 0.06827, 0.8079, 0.06113, 0.8057, 0.05374, 0.8057, 0.04626, 0.8079, 0.03887, 0.8122, 0.03173, 0.8185, 0.025, 0.8267, 0.01883, 0.8366, 0.01335, 0.848, 0.008688, 0.8606, 0.004952, 0.8742, 0.002221, 0.8883, 0.0005585, 0.9029, 0.0, 0.9174, 0.0005585, 0.9316, 0.002221, 0.9451, 0.004952, 0.9577, 0.008688, 0.9691, 0.01335, 0.979, 0.01883, 0.9872, 0.025, 0.9935, 0.03173, 0.9978, 0.03887, 1.0, 0.04626, 1.0, 0.05374, 0.9978, 0.06113, 0.9935, 0.06827, 0.9872, 0.075, 0.979, 0.08117, 0.9691, 0.08665, 0.9577, 0.09131, 0.9451, 0.09505, 0.9316, 0.09778, 0.0, 0.0, 0.01918, 0.0, 0.01918, 1.0, 0.0, 1.0, 0.01918, 0.0, 0.03837, 0.0, 0.03837, 1.0, 0.01918, 1.0, 0.03837, 0.0, 0.05755, 0.0, 0.05755, 1.0, 0.03837, 1.0, 0.05755, 0.0, 0.07674, 0.0, 0.07674, 1.0, 0.05755, 1.0, 0.07674, 0.0, 0.09592, 0.0, 0.09592, 1.0, 0.07674, 1.0, 0.09592, 0.0, 0.1151, 0.0, 0.1151, 1.0, 0.09592, 1.0, 0.1151, 0.0, 0.1343, 0.0, 0.1343, 1.0, 0.1151, 1.0, 0.1343, 0.0, 0.1535, 0.0, 0.1535, 1.0, 0.1343, 1.0, 0.1535, 0.0, 0.1727, 0.0, 0.1727, 1.0, 0.1535, 1.0, 0.1727, 0.0, 0.1918, 0.0, 0.1918, 1.0, 0.1727, 1.0, 0.1918, 0.0, 0.211, 0.0, 0.211, 1.0, 0.1918, 1.0, 0.211, 0.0, 0.2302, 0.0, 0.2302, 1.0, 0.211, 1.0, 0.2302, 0.0, 0.2494, 0.0, 0.2494, 1.0, 0.2302, 1.0, 0.2494, 0.0, 0.2686, 0.0, 0.2686, 1.0, 0.2494, 1.0, 0.2686, 0.0, 0.2878, 0.0, 0.2878, 1.0, 0.2686, 1.0, 0.2878, 0.0, 0.3069, 0.0, 0.3069, 1.0, 0.2878, 1.0, 0.3069, 0.0, 0.3261, 0.0, 0.3261, 1.0, 0.3069, 1.0, 0.3261, 0.0, 0.3453, 0.0, 0.3453, 1.0, 0.3261, 1.0, 0.3453, 0.0, 0.3645, 0.0, 0.3645, 1.0, 0.3453, 1.0, 0.3645, 0.0, 0.3837, 0.0, 0.3837, 1.0, 0.3645, 1.0, 0.3837, 0.0, 0.4029, 0.0, 0.4029, 1.0, 0.3837, 1.0, 0.4029, 0.0, 0.422, 0.0, 0.422, 1.0, 0.4029, 1.0, 0.422, 0.0, 0.4412, 0.0, 0.4412, 1.0, 0.422, 1.0, 0.4412, 0.0, 0.4604, 0.0, 0.4604, 1.0, 0.4412, 1.0, 0.4604, 0.0, 0.4796, 0.0, 0.4796, 1.0, 0.4604, 1.0, 0.4796, 0.0, 0.4988, 0.0, 0.4988, 1.0, 0.4796, 1.0, 0.4988, 0.0, 0.518, 0.0, 0.518, 1.0, 0.4988, 1.0, 0.518, 0.0, 0.5372, 0.0, 0.5372, 1.0, 0.518, 1.0, 0.5372, 0.0, 0.5563, 0.0, 0.5563, 1.0, 0.5372, 1.0, 0.5563, 0.0, 0.5755, 0.0, 0.5755, 1.0, 0.5563, 1.0, 0.5755, 0.0, 0.5947, 0.0, 0.5947, 1.0, 0.5755, 1.0, 0.5947, 0.0, 0.6139, 0.0, 0.6139, 1.0, 0.5947, 1.0, 0.6139, 0.0, 0.6331, 0.0, 0.6331, 1.0, 0.6139, 1.0, 0.6331, 0.0, 0.6523, 0.0, 0.6523, 1.0, 0.6331, 1.0, 0.6523, 0.0, 0.6714, 0.0, 0.6714, 1.0, 0.6523, 1.0, 0.6714, 0.0, 0.6906, 0.0, 0.6906, 1.0, 0.6714, 1.0, 0.6906, 0.0, 0.7098, 0.0, 0.7098, 1.0, 0.6906, 1.0, 0.7098, 0.0, 0.729, 0.0, 0.729, 1.0, 0.7098, 1.0, 0.729, 0.0, 0.7482, 0.0, 0.7482, 1.0, 0.729, 1.0, 0.7482, 0.0, 0.7674, 0.0, 0.7674, 1.0, 0.7482, 1.0, 0.7674, 0.0, 0.7865, 0.0, 0.7865, 1.0, 0.7674, 1.0, 0.7865, 0.0, 0.8057, 0.0, 0.8057, 1.0, 0.7865, 1.0, 0.9985, 0.5814, 0.9985, 0.9547, 0.6912, 0.9547, 0.6912, 0.5814, 0.6856, 0.6361, 0.9669, 0.6361, 1.0, 1.0, 0.6525, 1.0, 0.9925, 0.2065, 0.9925, 0.5799, 0.6912, 0.5799, 0.6912, 0.2065, 0.6836, 0.2065, 0.6836, 0.5799, 0.3823, 0.5799, 0.3823, 0.2065, 0.9316, 0.002221, 0.9451, 0.004952, 0.9577, 0.008688, 0.9691, 0.01335, 0.979, 0.01883, 0.9872, 0.025, 0.9935, 0.03173, 0.9978, 0.03887, 1.0, 0.04626, 1.0, 0.05374, 0.9978, 0.06113, 0.9935, 0.06827, 0.9872, 0.075, 0.979, 0.08117, 0.9691, 0.08665, 0.9577, 0.09131, 0.9451, 0.09505, 0.9316, 0.09778, 0.9174, 0.09944, 0.9029, 0.1, 0.8883, 0.09944, 0.8742, 0.09778, 0.8606, 0.09505, 0.848, 0.09131, 0.8366, 0.08665, 0.8267, 0.08117, 0.8185, 0.075, 0.8122, 0.06827, 0.8079, 0.06113, 0.8057, 0.05374, 0.8057, 0.04626, 0.8079, 0.03887, 0.8122, 0.03173, 0.8185, 0.025, 0.8267, 0.01883, 0.8366, 0.01335, 0.848, 0.008688, 0.8606, 0.004952, 0.8742, 0.002221, 0.8883, 0.0005585, 0.9029, 0.0, 0.9174, 0.0005585, 0.2345, 0.02097, 0.22, 0.01436, 0.2053, 0.00933, 0.1905, 0.005842, 0.1759, 0.003828, 0.1617, 0.003184, 0.1474, 0.003828, 0.1328, 0.005842, 0.1181, 0.00933, 0.1033, 0.01436, 0.08887, 0.02097, 0.07494, 0.02914, 0.06177, 0.03879, 0.04959, 0.04982, 0.03862, 0.06205, 0.02901, 0.07528, 0.02088, 0.08928, 0.0143, 0.1038, 0.009288, 0.1186, 0.005816, 0.1334, 0.003811, 0.1481, 0.00317, 0.1624, 0.003811, 0.1767, 0.005816, 0.1914, 0.009288, 0.2062, 0.0143, 0.221, 0.02088, 0.2355, 0.02901, 0.2495, 0.03862, 0.2628, 0.04959, 0.275, 0.06177, 0.286, 0.07494, 0.2957, 0.08887, 0.3038, 0.1033, 0.3104, 0.1181, 0.3155, 0.1328, 0.319, 0.1474, 0.321, 0.1617, 0.3216, 0.1759, 0.321, 0.1905, 0.319, 0.2053, 0.3155, 0.22, 0.3104, 0.2345, 0.3038, 0.2484, 0.2957, 0.2616, 0.286, 0.2737, 0.275, 0.2847, 0.2628, 0.2943, 0.2495, 0.3025, 0.2355, 0.309, 0.221, 0.3141, 0.2062, 0.3175, 0.1914, 0.3195, 0.1767, 0.3202, 0.1624, 0.3195, 0.1481, 0.3175, 0.1334, 0.3141, 0.1186, 0.309, 0.1038, 0.3025, 0.08928, 0.2943, 0.07528, 0.2847, 0.06205, 0.2737, 0.04982, 0.2616, 0.03879, 0.2484, 0.02914, 0.3475, 0.6361, 0.3144, 1.0, 0.03311, 1.0, 0.0, 0.6361, 0.4025, 0.286, 0.3903, 0.275, 0.3793, 0.2628, 0.3697, 0.2495, 0.3616, 0.2355, 0.355, 0.221, 0.35, 0.2062, 0.3465, 0.1914, 0.3445, 0.1767, 0.3439, 0.1624, 0.3445, 0.1481, 0.3465, 0.1334, 0.35, 0.1186, 0.355, 0.1038, 0.3616, 0.08928, 0.3697, 0.07528, 0.3793, 0.06205, 0.3903, 0.04982, 0.4025, 0.03879, 0.4157, 0.02914, 0.4296, 0.02097, 0.4441, 0.01436, 0.4588, 0.00933, 0.4736, 0.005842, 0.4882, 0.003828, 0.5024, 0.003184, 0.5166, 0.003828, 0.5312, 0.005842, 0.546, 0.00933, 0.5607, 0.01436, 0.5752, 0.02097, 0.5891, 0.02914, 0.6023, 0.03879, 0.6145, 0.04982, 0.6255, 0.06205, 0.6351, 0.07528, 0.6432, 0.08928, 0.6498, 0.1038, 0.6548, 0.1186, 0.6583, 0.1334, 0.6603, 0.1481, 0.6609, 0.1624, 0.6603, 0.1767, 0.6583, 0.1914, 0.6548, 0.2062, 0.6498, 0.221, 0.6432, 0.2355, 0.6351, 0.2495, 0.6255, 0.2628, 0.6145, 0.275, 0.6023, 0.286, 0.5891, 0.2957, 0.5752, 0.3038, 0.5607, 0.3104, 0.546, 0.3155, 0.5312, 0.319, 0.5166, 0.321, 0.5024, 0.3216, 0.4882, 0.321, 0.4736, 0.319, 0.4588, 0.3155, 0.4441, 0.3104, 0.4296, 0.3038, 0.4157, 0.2957, 0.3393, 0.0156, 0.3248, 0.0156, 0.3248, 0.0, 0.3393, 0.0, 0.3393, 0.04681, 0.3248, 0.04681, 0.3248, 0.0312, 0.3393, 0.0312, 0.3393, 0.0312, 0.3248, 0.0312, 0.3248, 0.0156, 0.3393, 0.0156, 0.3393, 0.07801, 0.3248, 0.07801, 0.3248, 0.06241, 0.3393, 0.06241, 0.3393, 0.1092, 0.3248, 0.1092, 0.3248, 0.09361, 0.3393, 0.09361, 0.3393, 0.09361, 0.3248, 0.09361, 0.3248, 0.07801, 0.3393, 0.07801, 0.3393, 0.06241, 0.3248, 0.06241, 0.3248, 0.04681, 0.3393, 0.04681, 0.3393, 0.1404, 0.3248, 0.1404, 0.3248, 0.1248, 0.3393, 0.1248, 0.3393, 0.1716, 0.3248, 0.1716, 0.3248, 0.156, 0.3393, 0.156, 0.3393, 0.156, 0.3248, 0.156, 0.3248, 0.1404, 0.3393, 0.1404, 0.3393, 0.2028, 0.3248, 0.2028, 0.3248, 0.1872, 0.3393, 0.1872, 0.3393, 0.234, 0.3248, 0.234, 0.3248, 0.2184, 0.3393, 0.2184, 0.3393, 0.2184, 0.3248, 0.2184, 0.3248, 0.2028, 0.3393, 0.2028, 0.3393, 0.1872, 0.3248, 0.1872, 0.3248, 0.1716, 0.3393, 0.1716, 0.3393, 0.1248, 0.3248, 0.1248, 0.3248, 0.1092, 0.3393, 0.1092, 0.3393, 0.2652, 0.3248, 0.2652, 0.3248, 0.2496, 0.3393, 0.2496, 0.3393, 0.2964, 0.3248, 0.2964, 0.3248, 0.2808, 0.3393, 0.2808, 0.3393, 0.2808, 0.3248, 0.2808, 0.3248, 0.2652, 0.3393, 0.2652, 0.3393, 0.3276, 0.3248, 0.3276, 0.3248, 0.312, 0.3393, 0.312, 0.3393, 0.3588, 0.3248, 0.3588, 0.3248, 0.3432, 0.3393, 0.3432, 0.3393, 0.3432, 0.3248, 0.3432, 0.3248, 0.3276, 0.3393, 0.3276, 0.3393, 0.312, 0.3248, 0.312, 0.3248, 0.2964, 0.3393, 0.2964, 0.3393, 0.3901, 0.3248, 0.3901, 0.3248, 0.3745, 0.3393, 0.3745, 0.3393, 0.4213, 0.3248, 0.4213, 0.3248, 0.4057, 0.3393, 0.4057, 0.3393, 0.4057, 0.3248, 0.4057, 0.3248, 0.3901, 0.3393, 0.3901, 0.3393, 0.4525, 0.3248, 0.4525, 0.3248, 0.4369, 0.3393, 0.4369, 0.3393, 0.4837, 0.3248, 0.4837, 0.3248, 0.4681, 0.3393, 0.4681, 0.3393, 0.4681, 0.3248, 0.4681, 0.3248, 0.4525, 0.3393, 0.4525, 0.3393, 0.4369, 0.3248, 0.4369, 0.3248, 0.4213, 0.3393, 0.4213, 0.3393, 0.3745, 0.3248, 0.3745, 0.3248, 0.3588, 0.3393, 0.3588, 0.3393, 0.2496, 0.3248, 0.2496, 0.3248, 0.234, 0.3393, 0.234, 0.3393, 0.4993, 0.3248, 0.4993, 0.3248, 0.4837, 0.3393, 0.4837, 0.3393, 0.5305, 0.3248, 0.5305, 0.3248, 0.5149, 0.3393, 0.5149, 0.3393, 0.5617, 0.3248, 0.5617, 0.3248, 0.5461, 0.3393, 0.5461, 0.3393, 0.5461, 0.3248, 0.5461, 0.3248, 0.5305, 0.3393, 0.5305, 0.3393, 0.5929, 0.3248, 0.5929, 0.3248, 0.5773, 0.3393, 0.5773, 0.3393, 0.6241, 0.3248, 0.6241, 0.3248, 0.6085, 0.3393, 0.6085, 0.3393, 0.6085, 0.3248, 0.6085, 0.3248, 0.5929, 0.3393, 0.5929, 0.3393, 0.5773, 0.3248, 0.5773, 0.3248, 0.5617, 0.3393, 0.5617, 0.3393, 0.6553, 0.3248, 0.6553, 0.3248, 0.6397, 0.3393, 0.6397, 0.3393, 0.6865, 0.3248, 0.6865, 0.3248, 0.6709, 0.3393, 0.6709, 0.3393, 0.6709, 0.3248, 0.6709, 0.3248, 0.6553, 0.3393, 0.6553, 0.3393, 0.7177, 0.3248, 0.7177, 0.3248, 0.7021, 0.3393, 0.7021, 0.3393, 0.7489, 0.3248, 0.7489, 0.3248, 0.7333, 0.3393, 0.7333, 0.3393, 0.7333, 0.3248, 0.7333, 0.3248, 0.7177, 0.3393, 0.7177, 0.3393, 0.7021, 0.3248, 0.7021, 0.3248, 0.6865, 0.3393, 0.6865, 0.3393, 0.6397, 0.3248, 0.6397, 0.3248, 0.6241, 0.3393, 0.6241, 0.3393, 0.7801, 0.3248, 0.7801, 0.3248, 0.7645, 0.3393, 0.7645, 0.3393, 0.8113, 0.3248, 0.8113, 0.3248, 0.7957, 0.3393, 0.7957, 0.3393, 0.7957, 0.3248, 0.7957, 0.3248, 0.7801, 0.3393, 0.7801, 0.3393, 0.8425, 0.3248, 0.8425, 0.3248, 0.8269, 0.3393, 0.8269, 0.3393, 0.8737, 0.3248, 0.8737, 0.3248, 0.8581, 0.3393, 0.8581, 0.3393, 0.8581, 0.3248, 0.8581, 0.3248, 0.8425, 0.3393, 0.8425, 0.3393, 0.8269, 0.3248, 0.8269, 0.3248, 0.8113, 0.3393, 0.8113, 0.3393, 0.9049, 0.3248, 0.9049, 0.3248, 0.8893, 0.3393, 0.8893, 0.3393, 0.9361, 0.3248, 0.9361, 0.3248, 0.9205, 0.3393, 0.9205, 0.3393, 0.9205, 0.3248, 0.9205, 0.3248, 0.9049, 0.3393, 0.9049, 0.3393, 0.9673, 0.3248, 0.9673, 0.3248, 0.9517, 0.3393, 0.9517, 0.3393, 0.9985, 0.3248, 0.9985, 0.3248, 0.9829, 0.3393, 0.9829, 0.3393, 0.9829, 0.3248, 0.9829, 0.3248, 0.9673, 0.3393, 0.9673, 0.3393, 0.9517, 0.3248, 0.9517, 0.3248, 0.9361, 0.3393, 0.9361, 0.3393, 0.8893, 0.3248, 0.8893, 0.3248, 0.8737, 0.3393, 0.8737, 0.3393, 0.7645, 0.3248, 0.7645, 0.3248, 0.7489, 0.3393, 0.7489, 0.3393, 0.5149, 0.3248, 0.5149, 0.3248, 0.4993, 0.3393, 0.4993, 0.0366, 0.4818, 0.0245, 0.4841, 0.01862, 0.4871, 0.01336, 0.4914, 0.009092, 0.4967, 0.006042, 0.5026, 0.003734, 0.5148, 0.003734, 0.8161, 0.006042, 0.8282, 0.009092, 0.8341, 0.01336, 0.8394, 0.01862, 0.8437, 0.0245, 0.8467, 0.0366, 0.8491, 0.3443, 0.8491, 0.3564, 0.8467, 0.3622, 0.8437, 0.3675, 0.8394, 0.3718, 0.8341, 0.3748, 0.8282, 0.3771, 0.8161, 0.3771, 0.5148, 0.3748, 0.5026, 0.3718, 0.4967, 0.3675, 0.4914, 0.3622, 0.4871, 0.3564, 0.4841, 0.3443, 0.4818, 0.3443, 0.003673, 0.3564, 0.005989, 0.3622, 0.009051, 0.3675, 0.01334, 0.3718, 0.01861, 0.3748, 0.02452, 0.3771, 0.03667, 0.3771, 0.338, 0.3748, 0.3501, 0.3718, 0.356, 0.3675, 0.3613, 0.3622, 0.3656, 0.3564, 0.3686, 0.3443, 0.371, 0.0366, 0.371, 0.0245, 0.3686, 0.01862, 0.3656, 0.01336, 0.3613, 0.009092, 0.356, 0.006042, 0.3501, 0.003734, 0.338, 0.003734, 0.03667, 0.006042, 0.02452, 0.009092, 0.01861, 0.01336, 0.01334, 0.01862, 0.009051, 0.0245, 0.005989, 0.0366, 0.003673, 0.7572, 0.1158, 0.3823, 0.1158, 0.3823, 0.1033, 0.7572, 0.1033, 0.7572, 0.1221, 0.3823, 0.1221, 0.3823, 0.1158, 0.7572, 0.1158, 0.7572, 0.1284, 0.3823, 0.1284, 0.3823, 0.1221, 0.7572, 0.1221, 0.7572, 0.1409, 0.3823, 0.1409, 0.3823, 0.1346, 0.7572, 0.1346, 0.7572, 0.1534, 0.3823, 0.1534, 0.3823, 0.1409, 0.7572, 0.1409, 0.7572, 0.1346, 0.3823, 0.1346, 0.3823, 0.1284, 0.7572, 0.1284, 0.7572, 0.06418, 0.3823, 0.06418, 0.3823, 0.05164, 0.7572, 0.05164, 0.7572, 0.07045, 0.3823, 0.07045, 0.3823, 0.06418, 0.7572, 0.06418, 0.7572, 0.07672, 0.3823, 0.07672, 0.3823, 0.07045, 0.7572, 0.07045, 0.7572, 0.08926, 0.3823, 0.08926, 0.3823, 0.08299, 0.7572, 0.08299, 0.7572, 0.1018, 0.3823, 0.1018, 0.3823, 0.08926, 0.7572, 0.08926, 0.7572, 0.08299, 0.3823, 0.08299, 0.3823, 0.07672, 0.7572, 0.07672, 0.7572, 0.1674, 0.3823, 0.1674, 0.3823, 0.1549, 0.7572, 0.1549, 0.7572, 0.1737, 0.3823, 0.1737, 0.3823, 0.1674, 0.7572, 0.1674, 0.7572, 0.18, 0.3823, 0.18, 0.3823, 0.1737, 0.7572, 0.1737, 0.7572, 0.1925, 0.3823, 0.1925, 0.3823, 0.1863, 0.7572, 0.1863, 0.7572, 0.2051, 0.3823, 0.2051, 0.3823, 0.1925, 0.7572, 0.1925, 0.7572, 0.1863, 0.3823, 0.1863, 0.3823, 0.18, 0.7572, 0.18, 0.7572, 0.01254, 0.3823, 0.01254, 0.3823, 0.0, 0.7572, 0.0, 0.7572, 0.01881, 0.3823, 0.01881, 0.3823, 0.01254, 0.7572, 0.01254, 0.7572, 0.02509, 0.3823, 0.02509, 0.3823, 0.01881, 0.7572, 0.01881, 0.7572, 0.03763, 0.3823, 0.03763, 0.3823, 0.03136, 0.7572, 0.03136, 0.7572, 0.05017, 0.3823, 0.05017, 0.3823, 0.03763, 0.7572, 0.03763, 0.7572, 0.03136, 0.3823, 0.03136, 0.3823, 0.02509, 0.7572, 0.02509, 0.8057, 1.0, 0.01918, 1.0, 0.03837, 1.0, 0.05755, 1.0, 0.07674, 1.0, 0.09592, 1.0, 0.1151, 1.0, 0.1343, 1.0, 0.1535, 1.0, 0.1727, 1.0, 0.1918, 1.0, 0.211, 1.0, 0.2302, 1.0, 0.2494, 1.0, 0.2686, 1.0, 0.2878, 1.0, 0.3069, 1.0, 0.3261, 1.0, 0.3453, 1.0, 0.3645, 1.0, 0.3837, 1.0, 0.4029, 1.0, 0.422, 1.0, 0.4412, 1.0, 0.4604, 1.0, 0.4796, 1.0, 0.4988, 1.0, 0.518, 1.0, 0.5372, 1.0, 0.5563, 1.0, 0.5755, 1.0, 0.5947, 1.0, 0.6139, 1.0, 0.6331, 1.0, 0.6523, 1.0, 0.6714, 1.0, 0.6906, 1.0, 0.7098, 1.0, 0.729, 1.0, 0.7482, 1.0, 0.7674, 1.0, 0.7865, 1.0, 0.07674, 1.0, 0.09592, 1.0, 0.1151, 1.0, 0.1343, 1.0, 0.1535, 1.0, 0.1727, 1.0, 0.1918, 1.0, 0.211, 1.0, 0.2302, 1.0, 0.2494, 1.0, 0.2686, 1.0, 0.2878, 1.0, 0.3069, 1.0, 0.3261, 1.0, 0.3453, 1.0, 0.3645, 1.0, 0.3837, 1.0, 0.4029, 1.0, 0.422, 1.0, 0.4412, 1.0, 0.4604, 1.0, 0.4796, 1.0, 0.4988, 1.0, 0.518, 1.0, 0.5372, 1.0, 0.5563, 1.0, 0.5755, 1.0, 0.5947, 1.0, 0.6139, 1.0, 0.6331, 1.0, 0.6523, 1.0, 0.6714, 1.0, 0.6906, 1.0, 0.7098, 1.0, 0.729, 1.0, 0.7482, 1.0, 0.7674, 1.0, 0.7865, 1.0, 0.0, 1.0, 0.01918, 1.0, 0.03837, 1.0, 0.05755, 1.0, 0.3069, 1.0, 0.3261, 1.0, 0.3453, 1.0, 0.3645, 1.0, 0.3837, 1.0, 0.4029, 1.0, 0.422, 1.0, 0.4412, 1.0, 0.4604, 1.0, 0.4796, 1.0, 0.4988, 1.0, 0.518, 1.0, 0.5372, 1.0, 0.5563, 1.0, 0.5755, 1.0, 0.5947, 1.0, 0.6139, 1.0, 0.6331, 1.0, 0.6523, 1.0, 0.6714, 1.0, 0.6906, 1.0, 0.7098, 1.0, 0.729, 1.0, 0.7482, 1.0, 0.7674, 1.0, 0.7865, 1.0, 0.0, 1.0, 0.01918, 1.0, 0.03837, 1.0, 0.05755, 1.0, 0.07674, 1.0, 0.09592, 1.0, 0.1151, 1.0, 0.1343, 1.0, 0.1535, 1.0, 0.1727, 1.0, 0.1918, 1.0, 0.211, 1.0, 0.2302, 1.0, 0.2494, 1.0, 0.2686, 1.0, 0.2878, 1.0])
me_object_1_001.materials.append(mat_metaldark)
me_object_1_001.materials.append(mat_metallight)
me_object_1_001.use_remesh_fix_poles = True
me_object_1_001.use_remesh_preserve_attributes = False
me_object_1_001.update()
me_object_1_001.normals_split_custom_set([tuple(v) for v in zip(*[iter([0.0, 0.0, 1.0, 0.0, 0.0, 1.0, 0.0, 0.0, 1.0, 0.0, 0.0, 1.0, -0.984, 0.0, -0.1784, -0.984, 0.0, -0.1784, -0.984, 0.0, -0.1784, -0.984, 0.0, -0.1784, 0.984, 0.0, -0.1784, 0.984, 0.0, -0.1784, 0.984, 0.0, -0.1784, 0.984, 0.0, -0.1784, 1.0, 0.0, 0.0, 0.9888, 0.149, 0.0, 0.5453, -0.6933, 0.4712, 0.9936, 0.0, -0.1128, 0.9888, 0.149, 0.0, 0.9556, 0.2948, 0.0, 0.6425, -0.6043, 0.4712, 0.5453, -0.6933, 0.4712, 0.9556, 0.2948, 0.0, 0.901, 0.4339, 0.0, 0.7254, -0.5018, 0.4712, 0.6425, -0.6043, 0.4712, 0.901, 0.4339, 0.0, 0.8262, 0.5633, 0.0, 0.7921, -0.388, 0.4712, 0.7254, -0.5018, 0.4712, 0.8262, 0.5633, 0.0, 0.7331, 0.6802, 0.0, 0.8411, -0.2656, 0.4712, 0.7921, -0.388, 0.4712, 0.7331, 0.6802, 0.0, 0.6235, 0.7818, 0.0, 0.8713, -0.1373, 0.4712, 0.8411, -0.2656, 0.4712, 0.6235, 0.7818, 0.0, 0.5, 0.866, 0.0, 0.882, -0.005927, 0.4712, 0.8713, -0.1373, 0.4712, 0.5, 0.866, 0.0, 0.3653, 0.9309, 0.0, 0.8731, 0.1256, 0.4712, 0.882, -0.005927, 0.4712, 0.3653, 0.9309, 0.0, 0.2225, 0.9749, 0.0, 0.8446, 0.2543, 0.4712, 0.8731, 0.1256, 0.4712, 0.2225, 0.9749, 0.0, 0.07473, 0.9972, 0.0, 0.7972, 0.3774, 0.4712, 0.8446, 0.2543, 0.4712, 0.07473, 0.9972, 0.0, -0.07473, 0.9972, 0.0, 0.7321, 0.492, 0.4712, 0.7972, 0.3774, 0.4712, -0.07473, 0.9972, 0.0, -0.2225, 0.9749, 0.0, 0.6506, 0.5956, 0.4712, 0.7321, 0.492, 0.4712, -0.2225, 0.9749, 0.0, -0.3653, 0.9309, 0.0, 0.5546, 0.6859, 0.4712, 0.6506, 0.5956, 0.4712, -0.3653, 0.9309, 0.0, -0.5, 0.866, 0.0, 0.4461, 0.7609, 0.4712, 0.5546, 0.6859, 0.4712, -0.5, 0.866, 0.0, -0.6235, 0.7818, 0.0, 0.3277, 0.8189, 0.4712, 0.4461, 0.7609, 0.4712, -0.6235, 0.7818, 0.0, -0.7331, 0.6802, 0.0, 0.202, 0.8586, 0.4712, 0.3277, 0.8189, 0.4712, -0.7331, 0.6802, 0.0, -0.8262, 0.5633, 0.0, 0.07183, 0.8791, 0.4712, 0.202, 0.8586, 0.4712, -0.8262, 0.5633, 0.0, -0.901, 0.4339, 0.0, -0.06, 0.88, 0.4712, 0.07183, 0.8791, 0.4712, -0.901, 0.4339, 0.0, -0.9556, 0.2948, 0.0, -0.1905, 0.8612, 0.4712, -0.06, 0.88, 0.4712, -0.9556, 0.2948, 0.0, -0.9888, 0.149, 0.0, -0.3167, 0.8232, 0.4712, -0.1905, 0.8612, 0.4712, -0.9888, 0.149, 0.0, -1.0, 0.0, 0.0, -0.4359, 0.7668, 0.4712, -0.3167, 0.8232, 0.4712, -1.0, 0.0, 0.0, -0.9888, -0.149, 0.0, -0.5453, 0.6933, 0.4712, -0.4359, 0.7668, 0.4712, -0.9888, -0.149, 0.0, -0.9556, -0.2948, 0.0, -0.6425, 0.6043, 0.4712, -0.5453, 0.6933, 0.4712, -0.9556, -0.2948, 0.0, -0.901, -0.4339, 0.0, -0.7254, 0.5018, 0.4712, -0.6425, 0.6043, 0.4712, -0.901, -0.4339, 0.0, -0.8262, -0.5633, 0.0, -0.7921, 0.388, 0.4712, -0.7254, 0.5018, 0.4712, -0.8262, -0.5633, 0.0, -0.7331, -0.6802, 0.0, -0.8411, 0.2656, 0.4712, -0.7921, 0.388, 0.4712, -0.7331, -0.6802, 0.0, -0.6235, -0.7818, 0.0, -0.8713, 0.1373, 0.4712, -0.8411, 0.2656, 0.4712, -0.6235, -0.7818, 0.0, -0.5, -0.866, 0.0, -0.882, 0.005925, 0.4712, -0.8713, 0.1373, 0.4712, -0.5, -0.866, 0.0, -0.3653, -0.9309, 0.0, -0.8731, -0.1256, 0.4712, -0.882, 0.005925, 0.4712, -0.3653, -0.9309, 0.0, -0.2225, -0.9749, 0.0, -0.8446, -0.2543, 0.4712, -0.8731, -0.1256, 0.4712, -0.2225, -0.9749, 0.0, -0.07473, -0.9972, 0.0, -0.7972, -0.3774, 0.4712, -0.8446, -0.2543, 0.4712, -0.07473, -0.9972, 0.0, 0.07473, -0.9972, 0.0, -0.7321, -0.492, 0.4712, -0.7972, -0.3774, 0.4712, 0.07473, -0.9972, 0.0, 0.2225, -0.9749, 0.0, -0.6506, -0.5956, 0.4712, -0.7321, -0.492, 0.4712, 0.2225, -0.9749, 0.0, 0.3653, -0.9309, 0.0, -0.5546, -0.6859, 0.4712, -0.6506, -0.5956, 0.4712, 0.3653, -0.9309, 0.0, 0.5, -0.866, 0.0, -0.4461, -0.7609, 0.4712, -0.5546, -0.6859, 0.4712, 0.5, -0.866, 0.0, 0.6235, -0.7818, 0.0, -0.3277, -0.8189, 0.4712, -0.4461, -0.7609, 0.4712, 0.6235, -0.7818, 0.0, 0.7331, -0.6802, 0.0, -0.202, -0.8586, 0.4712, -0.3277, -0.8189, 0.4712, 0.7331, -0.6802, 0.0, 0.8262, -0.5633, 0.0, -0.07183, -0.8791, 0.4712, -0.202, -0.8586, 0.4712, 0.8262, -0.5633, 0.0, 0.901, -0.4339, 0.0, 0.06001, -0.88, 0.4712, -0.07183, -0.8791, 0.4712, 0.901, -0.4339, 0.0, 0.9556, -0.2948, 0.0, 0.1905, -0.8612, 0.4712, 0.06001, -0.88, 0.4712, 0.9556, -0.2948, 0.0, 0.9888, -0.149, 0.0, 0.3167, -0.8232, 0.4712, 0.1905, -0.8612, 0.4712, 0.9888, -0.149, 0.0, 1.0, 0.0, 0.0, 0.9936, 0.0, -0.1128, 0.3167, -0.8232, 0.4712, 7.923e-08, 0.0, -1.0, 7.923e-08, 0.0, -1.0, 7.923e-08, 0.0, -1.0, 7.923e-08, 0.0, -1.0, 7.923e-08, 0.0, -1.0, 7.923e-08, 0.0, -1.0, 7.923e-08, 0.0, -1.0, 7.923e-08, 0.0, -1.0, 7.923e-08, 0.0, -1.0, 7.923e-08, 0.0, -1.0, 7.923e-08, 0.0, -1.0, 7.923e-08, 0.0, -1.0, 7.923e-08, 0.0, -1.0, 7.923e-08, 0.0, -1.0, 7.923e-08, 0.0, -1.0, 7.923e-08, 0.0, -1.0, 7.923e-08, 0.0, -1.0, 7.923e-08, 0.0, -1.0, 7.923e-08, 0.0, -1.0, 7.923e-08, 0.0, -1.0, 7.923e-08, 0.0, -1.0, 7.923e-08, 0.0, -1.0, 7.923e-08, 0.0, -1.0, 7.923e-08, 0.0, -1.0, 7.923e-08, 0.0, -1.0, 7.923e-08, 0.0, -1.0, 7.923e-08, 0.0, -1.0, 7.923e-08, 0.0, -1.0, 7.923e-08, 0.0, -1.0, 7.923e-08, 0.0, -1.0, 7.923e-08, 0.0, -1.0, 7.923e-08, 0.0, -1.0, 7.923e-08, 0.0, -1.0, 7.923e-08, 0.0, -1.0, 7.923e-08, 0.0, -1.0, 7.923e-08, 0.0, -1.0, 7.923e-08, 0.0, -1.0, 7.923e-08, 0.0, -1.0, 7.923e-08, 0.0, -1.0, 7.923e-08, 0.0, -1.0, 7.923e-08, 0.0, -1.0, 7.923e-08, 0.0, -1.0, 0.9956, -0.0941, 0.0, 0.7239, -0.06842, -0.6865, 0.7239, 0.06842, -0.6865, 0.9956, 0.0941, 0.0, 1.0, 3.448e-07, 0.0, 0.9888, 0.149, 0.0, 0.5453, -0.6933, 0.4712, 0.9936, 3.426e-07, -0.1128, 0.9888, 0.149, 0.0, 0.9556, 0.2948, 0.0, 0.6425, -0.6043, 0.4712, 0.5453, -0.6933, 0.4712, 0.9556, 0.2948, 0.0, 0.901, 0.4339, 0.0, 0.7254, -0.5018, 0.4712, 0.6425, -0.6043, 0.4712, 0.901, 0.4339, 0.0, 0.8262, 0.5633, 0.0, 0.7921, -0.388, 0.4712, 0.7254, -0.5018, 0.4712, 0.8262, 0.5633, 0.0, 0.7331, 0.6802, 0.0, 0.8411, -0.2656, 0.4712, 0.7921, -0.388, 0.4712, 0.7331, 0.6802, 0.0, 0.6235, 0.7818, 0.0, 0.8713, -0.1373, 0.4712, 0.8411, -0.2656, 0.4712, 0.6235, 0.7818, 0.0, 0.5, 0.866, 0.0, 0.882, -0.005924, 0.4712, 0.8713, -0.1373, 0.4712, 0.5, 0.866, 0.0, 0.3653, 0.9309, 0.0, 0.8731, 0.1256, 0.4712, 0.882, -0.005924, 0.4712, 0.3653, 0.9309, 0.0, 0.2225, 0.9749, 0.0, 0.8446, 0.2543, 0.4712, 0.8731, 0.1256, 0.4712, 0.2225, 0.9749, 0.0, 0.07473, 0.9972, 0.0, 0.7972, 0.3774, 0.4712, 0.8446, 0.2543, 0.4712, 0.07473, 0.9972, 0.0, -0.07473, 0.9972, 0.0, 0.7321, 0.492, 0.4712, 0.7972, 0.3774, 0.4712, -0.07473, 0.9972, 0.0, -0.2225, 0.9749, 0.0, 0.6506, 0.5956, 0.4712, 0.7321, 0.492, 0.4712, -0.2225, 0.9749, 0.0, -0.3653, 0.9309, 0.0, 0.5546, 0.6859, 0.4712, 0.6506, 0.5956, 0.4712, -0.3653, 0.9309, 0.0, -0.5, 0.866, 0.0, 0.4461, 0.7609, 0.4712, 0.5546, 0.6859, 0.4712, -0.5, 0.866, 0.0, -0.6235, 0.7818, 0.0, 0.3278, 0.8189, 0.4712, 0.4461, 0.7609, 0.4712, -0.6235, 0.7818, 0.0, -0.7331, 0.6802, 0.0, 0.202, 0.8586, 0.4712, 0.3278, 0.8189, 0.4712, -0.7331, 0.6802, 0.0, -0.8262, 0.5633, 0.0, 0.07182, 0.8791, 0.4712, 0.202, 0.8586, 0.4712, -0.8262, 0.5633, 0.0, -0.901, 0.4339, 0.0, -0.06, 0.88, 0.4712, 0.07182, 0.8791, 0.4712, -0.901, 0.4339, 0.0, -0.9556, 0.2948, 0.0, -0.1905, 0.8612, 0.4712, -0.06, 0.88, 0.4712, -0.9556, 0.2948, 0.0, -0.9888, 0.149, 0.0, -0.3167, 0.8232, 0.4712, -0.1905, 0.8612, 0.4712, -0.9888, 0.149, 0.0, -1.0, 3.425e-07, 0.0, -0.4359, 0.7668, 0.4712, -0.3167, 0.8232, 0.4712, -1.0, 3.425e-07, 0.0, -0.9888, -0.149, 0.0, -0.5453, 0.6933, 0.4712, -0.4359, 0.7668, 0.4712, -0.9888, -0.149, 0.0, -0.9556, -0.2948, 0.0, -0.6425, 0.6043, 0.4712, -0.5453, 0.6933, 0.4712, -0.9556, -0.2948, 0.0, -0.901, -0.4339, 0.0, -0.7254, 0.5018, 0.4712, -0.6425, 0.6043, 0.4712, -0.901, -0.4339, 0.0, -0.8262, -0.5633, 0.0, -0.7921, 0.388, 0.4712, -0.7254, 0.5018, 0.4712, -0.8262, -0.5633, 0.0, -0.7331, -0.6802, 0.0, -0.8411, 0.2656, 0.4712, -0.7921, 0.388, 0.4712, -0.7331, -0.6802, 0.0, -0.6235, -0.7818, 0.0, -0.8713, 0.1373, 0.4712, -0.8411, 0.2656, 0.4712, -0.6235, -0.7818, 0.0, -0.5, -0.866, 0.0, -0.882, 0.005929, 0.4712, -0.8713, 0.1373, 0.4712, -0.5, -0.866, 0.0, -0.3653, -0.9309, 0.0, -0.8731, -0.1256, 0.4712, -0.882, 0.005929, 0.4712, -0.3653, -0.9309, 0.0, -0.2225, -0.9749, 0.0, -0.8446, -0.2543, 0.4712, -0.8731, -0.1256, 0.4712, -0.2225, -0.9749, 0.0, -0.07473, -0.9972, 0.0, -0.7972, -0.3774, 0.4712, -0.8446, -0.2543, 0.4712, -0.07473, -0.9972, 0.0, 0.07473, -0.9972, 0.0, -0.7321, -0.492, 0.4712, -0.7972, -0.3774, 0.4712, 0.07473, -0.9972, 0.0, 0.2225, -0.9749, 0.0, -0.6506, -0.5956, 0.4712, -0.7321, -0.492, 0.4712, 0.2225, -0.9749, 0.0, 0.3653, -0.9309, 0.0, -0.5546, -0.6859, 0.4712, -0.6506, -0.5956, 0.4712, 0.3653, -0.9309, 0.0, 0.5, -0.866, 0.0, -0.4461, -0.7609, 0.4712, -0.5546, -0.6859, 0.4712, 0.5, -0.866, 0.0, 0.6235, -0.7818, 0.0, -0.3278, -0.8189, 0.4712, -0.4461, -0.7609, 0.4712, 0.6235, -0.7818, 0.0, 0.7331, -0.6802, 0.0, -0.202, -0.8586, 0.4712, -0.3278, -0.8189, 0.4712, 0.7331, -0.6802, 0.0, 0.8262, -0.5633, 0.0, -0.07183, -0.8791, 0.4712, -0.202, -0.8586, 0.4712, 0.8262, -0.5633, 0.0, 0.901, -0.4339, 0.0, 0.06, -0.88, 0.4712, -0.07183, -0.8791, 0.4712, 0.901, -0.4339, 0.0, 0.9556, -0.2948, 0.0, 0.1905, -0.8612, 0.4712, 0.06, -0.88, 0.4712, 0.9556, -0.2948, 0.0, 0.9888, -0.149, 0.0, 0.3167, -0.8232, 0.4712, 0.1905, -0.8612, 0.4712, 0.9888, -0.149, 0.0, 1.0, 3.448e-07, 0.0, 0.9936, 3.426e-07, -0.1128, 0.3167, -0.8232, 0.4712, -3.521e-08, 0.0, -1.0, -3.521e-08, 0.0, -1.0, -3.521e-08, 0.0, -1.0, -3.521e-08, 0.0, -1.0, -3.521e-08, 0.0, -1.0, -3.521e-08, 0.0, -1.0, -3.521e-08, 0.0, -1.0, -3.521e-08, 0.0, -1.0, -3.521e-08, 0.0, -1.0, -3.521e-08, 0.0, -1.0, -3.521e-08, 0.0, -1.0, -3.521e-08, 0.0, -1.0, -3.521e-08, 0.0, -1.0, -3.521e-08, 0.0, -1.0, -3.521e-08, 0.0, -1.0, -3.521e-08, 0.0, -1.0, -3.521e-08, 0.0, -1.0, -3.521e-08, 0.0, -1.0, -3.521e-08, 0.0, -1.0, -3.521e-08, 0.0, -1.0, -3.521e-08, 0.0, -1.0, -3.521e-08, 0.0, -1.0, -3.521e-08, 0.0, -1.0, -3.521e-08, 0.0, -1.0, -3.521e-08, 0.0, -1.0, -3.521e-08, 0.0, -1.0, -3.521e-08, 0.0, -1.0, -3.521e-08, 0.0, -1.0, -3.521e-08, 0.0, -1.0, -3.521e-08, 0.0, -1.0, -3.521e-08, 0.0, -1.0, -3.521e-08, 0.0, -1.0, -3.521e-08, 0.0, -1.0, -3.521e-08, 0.0, -1.0, -3.521e-08, 0.0, -1.0, -3.521e-08, 0.0, -1.0, -3.521e-08, 0.0, -1.0, -3.521e-08, 0.0, -1.0, -3.521e-08, 0.0, -1.0, -3.521e-08, 0.0, -1.0, -3.521e-08, 0.0, -1.0, -3.521e-08, 0.0, -1.0, 1.0, 3.448e-07, 0.0, 0.9888, 0.149, 0.0, 0.5453, -0.6933, 0.4712, 0.9936, 3.426e-07, -0.1128, 0.9888, 0.149, 0.0, 0.9556, 0.2948, 0.0, 0.6425, -0.6043, 0.4712, 0.5453, -0.6933, 0.4712, 0.9556, 0.2948, 0.0, 0.901, 0.4339, 0.0, 0.7254, -0.5018, 0.4712, 0.6425, -0.6043, 0.4712, 0.901, 0.4339, 0.0, 0.8262, 0.5633, 0.0, 0.7921, -0.388, 0.4712, 0.7254, -0.5018, 0.4712, 0.8262, 0.5633, 0.0, 0.7331, 0.6802, 0.0, 0.8411, -0.2656, 0.4712, 0.7921, -0.388, 0.4712, 0.7331, 0.6802, 0.0, 0.6235, 0.7818, 0.0, 0.8713, -0.1373, 0.4712, 0.8411, -0.2656, 0.4712, 0.6235, 0.7818, 0.0, 0.5, 0.866, 0.0, 0.882, -0.005926, 0.4712, 0.8713, -0.1373, 0.4712, 0.5, 0.866, 0.0, 0.3653, 0.9309, 0.0, 0.8731, 0.1256, 0.4712, 0.882, -0.005926, 0.4712, 0.3653, 0.9309, 0.0, 0.2225, 0.9749, 0.0, 0.8446, 0.2543, 0.4712, 0.8731, 0.1256, 0.4712, 0.2225, 0.9749, 0.0, 0.07473, 0.9972, 0.0, 0.7972, 0.3774, 0.4712, 0.8446, 0.2543, 0.4712, 0.07473, 0.9972, 0.0, -0.07473, 0.9972, 0.0, 0.7321, 0.492, 0.4712, 0.7972, 0.3774, 0.4712, -0.07473, 0.9972, 0.0, -0.2225, 0.9749, 0.0, 0.6506, 0.5956, 0.4712, 0.7321, 0.492, 0.4712, -0.2225, 0.9749, 0.0, -0.3653, 0.9309, 0.0, 0.5546, 0.6859, 0.4712, 0.6506, 0.5956, 0.4712, -0.3653, 0.9309, 0.0, -0.5, 0.866, 0.0, 0.4461, 0.7609, 0.4712, 0.5546, 0.6859, 0.4712, -0.5, 0.866, 0.0, -0.6235, 0.7818, 0.0, 0.3278, 0.8189, 0.4712, 0.4461, 0.7609, 0.4712, -0.6235, 0.7818, 0.0, -0.7331, 0.6802, 0.0, 0.202, 0.8586, 0.4712, 0.3278, 0.8189, 0.4712, -0.7331, 0.6802, 0.0, -0.8262, 0.5633, 0.0, 0.07182, 0.8791, 0.4712, 0.202, 0.8586, 0.4712, -0.8262, 0.5633, 0.0, -0.901, 0.4339, 0.0, -0.06, 0.88, 0.4712, 0.07182, 0.8791, 0.4712, -0.901, 0.4339, 0.0, -0.9556, 0.2948, 0.0, -0.1905, 0.8612, 0.4712, -0.06, 0.88, 0.4712, -0.9556, 0.2948, 0.0, -0.9888, 0.149, 0.0, -0.3167, 0.8232, 0.4712, -0.1905, 0.8612, 0.4712, -0.9888, 0.149, 0.0, -1.0, 3.472e-07, 0.0, -0.4359, 0.7668, 0.4712, -0.3167, 0.8232, 0.4712, -1.0, 3.472e-07, 0.0, -0.9888, -0.149, 0.0, -0.5453, 0.6933, 0.4712, -0.4359, 0.7668, 0.4712, -0.9888, -0.149, 0.0, -0.9556, -0.2948, 0.0, -0.6425, 0.6043, 0.4712, -0.5453, 0.6933, 0.4712, -0.9556, -0.2948, 0.0, -0.901, -0.4339, 0.0, -0.7254, 0.5018, 0.4712, -0.6425, 0.6043, 0.4712, -0.901, -0.4339, 0.0, -0.8262, -0.5633, 0.0, -0.7921, 0.388, 0.4712, -0.7254, 0.5018, 0.4712, -0.8262, -0.5633, 0.0, -0.7331, -0.6802, 0.0, -0.8411, 0.2656, 0.4712, -0.7921, 0.388, 0.4712, -0.7331, -0.6802, 0.0, -0.6235, -0.7818, 0.0, -0.8713, 0.1373, 0.4712, -0.8411, 0.2656, 0.4712, -0.6235, -0.7818, 0.0, -0.5, -0.866, 0.0, -0.882, 0.005929, 0.4712, -0.8713, 0.1373, 0.4712, -0.5, -0.866, 0.0, -0.3653, -0.9309, 0.0, -0.8731, -0.1256, 0.4712, -0.882, 0.005929, 0.4712, -0.3653, -0.9309, 0.0, -0.2225, -0.9749, 0.0, -0.8446, -0.2543, 0.4712, -0.8731, -0.1256, 0.4712, -0.2225, -0.9749, 0.0, -0.07473, -0.9972, 0.0, -0.7972, -0.3774, 0.4712, -0.8446, -0.2543, 0.4712, -0.07473, -0.9972, 0.0, 0.07473, -0.9972, 0.0, -0.7321, -0.492, 0.4712, -0.7972, -0.3774, 0.4712, 0.07473, -0.9972, 0.0, 0.2225, -0.9749, 0.0, -0.6506, -0.5956, 0.4712, -0.7321, -0.492, 0.4712, 0.2225, -0.9749, 0.0, 0.3653, -0.9309, 0.0, -0.5546, -0.6859, 0.4712, -0.6506, -0.5956, 0.4712, 0.3653, -0.9309, 0.0, 0.5, -0.866, 0.0, -0.4461, -0.7609, 0.4712, -0.5546, -0.6859, 0.4712, 0.5, -0.866, 0.0, 0.6235, -0.7818, 0.0, -0.3278, -0.8189, 0.4712, -0.4461, -0.7609, 0.4712, 0.6235, -0.7818, 0.0, 0.7331, -0.6802, 0.0, -0.202, -0.8586, 0.4712, -0.3278, -0.8189, 0.4712, 0.7331, -0.6802, 0.0, 0.8262, -0.5633, 0.0, -0.07182, -0.8791, 0.4712, -0.202, -0.8586, 0.4712, 0.8262, -0.5633, 0.0, 0.901, -0.4339, 0.0, 0.06001, -0.88, 0.4712, -0.07182, -0.8791, 0.4712, 0.901, -0.4339, 0.0, 0.9556, -0.2948, 0.0, 0.1905, -0.8612, 0.4712, 0.06001, -0.88, 0.4712, 0.9556, -0.2948, 0.0, 0.9888, -0.149, 0.0, 0.3167, -0.8232, 0.4712, 0.1905, -0.8612, 0.4712, 0.9888, -0.149, 0.0, 1.0, 3.448e-07, 0.0, 0.9936, 3.426e-07, -0.1128, 0.3167, -0.8232, 0.4712, -0.9956, 0.0941, 0.0, -0.7239, 0.06842, -0.6865, -0.7239, -0.06842, -0.6865, -0.9956, -0.0941, 0.0, 0.0, 1.0, 0.0, 0.0, 1.0, 0.0, 0.0, 1.0, 0.0, 0.0, 1.0, 0.0, -0.0941, -0.9956, 0.0, -0.06842, -0.7239, -0.6865, 0.06842, -0.7239, -0.6865, 0.0941, -0.9956, 0.0, 0.0941, 0.9956, 0.0, 0.06842, 0.7239, -0.6865, -0.06842, 0.7239, -0.6865, -0.0941, 0.9956, 0.0, 2.113e-07, 0.0, -1.0, 2.113e-07, 0.0, -1.0, 2.113e-07, 0.0, -1.0, 2.113e-07, 0.0, -1.0, 2.113e-07, 0.0, -1.0, 2.113e-07, 0.0, -1.0, 2.113e-07, 0.0, -1.0, 2.113e-07, 0.0, -1.0, 2.113e-07, 0.0, -1.0, 2.113e-07, 0.0, -1.0, 2.113e-07, 0.0, -1.0, 2.113e-07, 0.0, -1.0, 2.113e-07, 0.0, -1.0, 2.113e-07, 0.0, -1.0, 2.113e-07, 0.0, -1.0, 2.113e-07, 0.0, -1.0, 2.113e-07, 0.0, -1.0, 2.113e-07, 0.0, -1.0, 2.113e-07, 0.0, -1.0, 2.113e-07, 0.0, -1.0, 2.113e-07, 0.0, -1.0, 2.113e-07, 0.0, -1.0, 2.113e-07, 0.0, -1.0, 2.113e-07, 0.0, -1.0, 2.113e-07, 0.0, -1.0, 2.113e-07, 0.0, -1.0, 2.113e-07, 0.0, -1.0, 2.113e-07, 0.0, -1.0, 2.113e-07, 0.0, -1.0, 2.113e-07, 0.0, -1.0, 2.113e-07, 0.0, -1.0, 2.113e-07, 0.0, -1.0, 2.113e-07, 0.0, -1.0, 2.113e-07, 0.0, -1.0, 2.113e-07, 0.0, -1.0, 2.113e-07, 0.0, -1.0, 2.113e-07, 0.0, -1.0, 2.113e-07, 0.0, -1.0, 2.113e-07, 0.0, -1.0, 2.113e-07, 0.0, -1.0, 2.113e-07, 0.0, -1.0, 2.113e-07, 0.0, -1.0, 4.357e-08, 0.0, -1.0, 4.357e-08, 0.0, -1.0, 4.357e-08, 0.0, -1.0, 4.357e-08, 0.0, -1.0, 4.357e-08, 0.0, -1.0, 4.357e-08, 0.0, -1.0, 4.357e-08, 0.0, -1.0, 4.357e-08, 0.0, -1.0, 4.357e-08, 0.0, -1.0, 4.357e-08, 0.0, -1.0, 4.357e-08, 0.0, -1.0, 4.357e-08, 0.0, -1.0, 4.357e-08, 0.0, -1.0, 4.357e-08, 0.0, -1.0, 4.357e-08, 0.0, -1.0, 4.357e-08, 0.0, -1.0, 4.357e-08, 0.0, -1.0, 4.357e-08, 0.0, -1.0, 4.357e-08, 0.0, -1.0, 4.357e-08, 0.0, -1.0, 4.357e-08, 0.0, -1.0, 4.357e-08, 0.0, -1.0, 4.357e-08, 0.0, -1.0, 4.357e-08, 0.0, -1.0, 4.357e-08, 0.0, -1.0, 4.357e-08, 0.0, -1.0, 4.357e-08, 0.0, -1.0, 4.357e-08, 0.0, -1.0, 4.357e-08, 0.0, -1.0, 4.357e-08, 0.0, -1.0, 4.357e-08, 0.0, -1.0, 4.357e-08, 0.0, -1.0, 4.357e-08, 0.0, -1.0, 4.357e-08, 0.0, -1.0, 4.357e-08, 0.0, -1.0, 4.357e-08, 0.0, -1.0, 4.357e-08, 0.0, -1.0, 4.357e-08, 0.0, -1.0, 4.357e-08, 0.0, -1.0, 4.357e-08, 0.0, -1.0, 4.357e-08, 0.0, -1.0, 4.357e-08, 0.0, -1.0, 4.357e-08, 0.0, -1.0, 4.357e-08, 0.0, -1.0, 4.357e-08, 0.0, -1.0, 4.357e-08, 0.0, -1.0, 4.357e-08, 0.0, -1.0, 4.357e-08, 0.0, -1.0, 4.357e-08, 0.0, -1.0, 4.357e-08, 0.0, -1.0, 4.357e-08, 0.0, -1.0, 4.357e-08, 0.0, -1.0, 4.357e-08, 0.0, -1.0, 4.357e-08, 0.0, -1.0, 4.357e-08, 0.0, -1.0, 4.357e-08, 0.0, -1.0, 4.357e-08, 0.0, -1.0, 4.357e-08, 0.0, -1.0, 4.357e-08, 0.0, -1.0, 4.357e-08, 0.0, -1.0, 4.357e-08, 0.0, -1.0, 4.357e-08, 0.0, -1.0, 4.357e-08, 0.0, -1.0, 4.357e-08, 0.0, -1.0, 0.0, -1.0, 1.343e-08, 0.0, -1.0, 1.343e-08, 0.0, -1.0, 1.343e-08, 0.0, -1.0, 1.343e-08, -0.4528, 0.5576, 0.6957, -0.508, 0.508, 0.6957, -0.5576, 0.4528, 0.6957, -0.6011, 0.3932, 0.6958, -0.6378, 0.3301, 0.6959, -0.6674, 0.2646, 0.6961, -0.6899, 0.1979, 0.6964, -0.7054, 0.131, 0.6966, -0.7142, 0.06498, 0.697, -0.7169, -8.51e-09, 0.6971, -0.7142, -0.06498, 0.697, -0.7054, -0.131, 0.6966, -0.6899, -0.1979, 0.6964, -0.6674, -0.2646, 0.6961, -0.6378, -0.3301, 0.6959, -0.6011, -0.3932, 0.6958, -0.5576, -0.4528, 0.6957, -0.508, -0.508, 0.6957, -0.4528, -0.5576, 0.6957, -0.3932, -0.6011, 0.6958, -0.3301, -0.6378, 0.6959, -0.2646, -0.6674, 0.6961, -0.1979, -0.6899, 0.6964, -0.131, -0.7054, 0.6966, -0.06498, -0.7142, 0.697, 1.021e-08, -0.7169, 0.6971, 0.06498, -0.7142, 0.697, 0.131, -0.7054, 0.6966, 0.1979, -0.6899, 0.6964, 0.2646, -0.6674, 0.6961, 0.3301, -0.6378, 0.6959, 0.3932, -0.6011, 0.6958, 0.4528, -0.5576, 0.6957, 0.508, -0.508, 0.6957, 0.5576, -0.4528, 0.6957, 0.6011, -0.3932, 0.6958, 0.6378, -0.3301, 0.6959, 0.6674, -0.2646, 0.6961, 0.6899, -0.1979, 0.6964, 0.7053, -0.131, 0.6966, 0.7142, -0.06498, 0.697, 0.7169, -6.808e-09, 0.6971, 0.7142, 0.06498, 0.697, 0.7053, 0.131, 0.6966, 0.6899, 0.1979, 0.6964, 0.6674, 0.2646, 0.6961, 0.6378, 0.3301, 0.6959, 0.6011, 0.3932, 0.6958, 0.5576, 0.4528, 0.6957, 0.508, 0.508, 0.6957, 0.4528, 0.5576, 0.6957, 0.3932, 0.6011, 0.6958, 0.3301, 0.6378, 0.6959, 0.2646, 0.6674, 0.6961, 0.1979, 0.6899, 0.6964, 0.131, 0.7053, 0.6966, 0.06498, 0.7142, 0.697, 1.021e-08, 0.7169, 0.6971, -0.06498, 0.7142, 0.697, -0.131, 0.7053, 0.6966, -0.1979, 0.6899, 0.6964, -0.2646, 0.6674, 0.6961, -0.3301, 0.6378, 0.6959, -0.3932, 0.6011, 0.6958, 0.09061, -0.9959, 0.0, 0.06498, -0.7142, 0.697, 1.021e-08, -0.7169, 0.6971, -1.662e-08, -1.0, 0.0, 0.2757, -0.9612, 0.0, 0.1979, -0.6899, 0.6964, 0.131, -0.7054, 0.6966, 0.1826, -0.9832, 0.0, 0.1826, -0.9832, 0.0, 0.131, -0.7054, 0.6966, 0.06498, -0.7142, 0.697, 0.09061, -0.9959, 0.0, 0.4596, -0.8881, 0.0, 0.3301, -0.6378, 0.6959, 0.2646, -0.6674, 0.6961, 0.3686, -0.9296, 0.0, 0.6304, -0.7763, 0.0, 0.4528, -0.5576, 0.6957, 0.3932, -0.6011, 0.6958, 0.5474, -0.8368, 0.0, 0.5474, -0.8368, 0.0, 0.3932, -0.6011, 0.6958, 0.3301, -0.6378, 0.6959, 0.4596, -0.8881, 0.0, 0.3686, -0.9296, 0.0, 0.2646, -0.6674, 0.6961, 0.1979, -0.6899, 0.6964, 0.2757, -0.9612, 0.0, 0.7763, -0.6304, 0.0, 0.5576, -0.4528, 0.6957, 0.508, -0.508, 0.6957, 0.7071, -0.7071, 0.0, 0.8881, -0.4596, 0.0, 0.6378, -0.3301, 0.6959, 0.6011, -0.3932, 0.6958, 0.8368, -0.5474, 0.0, 0.8368, -0.5474, 0.0, 0.6011, -0.3932, 0.6958, 0.5576, -0.4528, 0.6957, 0.7763, -0.6304, 0.0, 0.9612, -0.2757, 0.0, 0.6899, -0.1979, 0.6964, 0.6674, -0.2646, 0.6961, 0.9296, -0.3686, 0.0, 0.9959, -0.09061, 0.0, 0.7142, -0.06498, 0.697, 0.7053, -0.131, 0.6966, 0.9832, -0.1826, 0.0, 0.9832, -0.1826, 0.0, 0.7053, -0.131, 0.6966, 0.6899, -0.1979, 0.6964, 0.9612, -0.2757, 0.0, 0.9296, -0.3686, 0.0, 0.6674, -0.2646, 0.6961, 0.6378, -0.3301, 0.6959, 0.8881, -0.4596, 0.0, 0.7071, -0.7071, 0.0, 0.508, -0.508, 0.6957, 0.4528, -0.5576, 0.6957, 0.6304, -0.7763, 0.0, 0.9959, 0.09061, 0.0, 0.7142, 0.06498, 0.697, 0.7169, -6.808e-09, 0.6971, 1.0, -9.496e-09, 0.0, 0.9612, 0.2757, 0.0, 0.6899, 0.1979, 0.6964, 0.7053, 0.131, 0.6966, 0.9832, 0.1826, 0.0, 0.9832, 0.1826, 0.0, 0.7053, 0.131, 0.6966, 0.7142, 0.06498, 0.697, 0.9959, 0.09061, 0.0, 0.8881, 0.4596, 0.0, 0.6378, 0.3301, 0.6959, 0.6674, 0.2646, 0.6961, 0.9296, 0.3686, 0.0, 0.7763, 0.6304, 0.0, 0.5576, 0.4528, 0.6957, 0.6011, 0.3932, 0.6958, 0.8368, 0.5474, 0.0, 0.8368, 0.5474, 0.0, 0.6011, 0.3932, 0.6958, 0.6378, 0.3301, 0.6959, 0.8881, 0.4596, 0.0, 0.9296, 0.3686, 0.0, 0.6674, 0.2646, 0.6961, 0.6899, 0.1979, 0.6964, 0.9612, 0.2757, 0.0, 0.6304, 0.7763, 0.0, 0.4528, 0.5576, 0.6957, 0.508, 0.508, 0.6957, 0.7071, 0.7071, 0.0, 0.4596, 0.8881, 0.0, 0.3301, 0.6378, 0.6959, 0.3932, 0.6011, 0.6958, 0.5474, 0.8368, 0.0, 0.5474, 0.8368, 0.0, 0.3932, 0.6011, 0.6958, 0.4528, 0.5576, 0.6957, 0.6304, 0.7763, 0.0, 0.2757, 0.9612, 0.0, 0.1979, 0.6899, 0.6964, 0.2646, 0.6674, 0.6961, 0.3686, 0.9296, 0.0, 0.09061, 0.9959, 0.0, 0.06498, 0.7142, 0.697, 0.131, 0.7053, 0.6966, 0.1826, 0.9832, 0.0, 0.1826, 0.9832, 0.0, 0.131, 0.7053, 0.6966, 0.1979, 0.6899, 0.6964, 0.2757, 0.9612, 0.0, 0.3686, 0.9296, 0.0, 0.2646, 0.6674, 0.6961, 0.3301, 0.6378, 0.6959, 0.4596, 0.8881, 0.0, 0.7071, 0.7071, 0.0, 0.508, 0.508, 0.6957, 0.5576, 0.4528, 0.6957, 0.7763, 0.6304, 0.0, 1.0, -9.496e-09, 0.0, 0.7169, -6.808e-09, 0.6971, 0.7142, -0.06498, 0.697, 0.9959, -0.09061, 0.0, -1.662e-08, 1.0, 0.0, 1.021e-08, 0.7169, 0.6971, 0.06498, 0.7142, 0.697, 0.09061, 0.9959, 0.0, -0.1826, 0.9832, 0.0, -0.131, 0.7053, 0.6966, -0.06498, 0.7142, 0.697, -0.09061, 0.9959, 0.0, -0.3686, 0.9296, 0.0, -0.2646, 0.6674, 0.6961, -0.1979, 0.6899, 0.6964, -0.2757, 0.9612, 0.0, -0.2757, 0.9612, 0.0, -0.1979, 0.6899, 0.6964, -0.131, 0.7053, 0.6966, -0.1826, 0.9832, 0.0, -0.5474, 0.8368, 0.0, -0.3932, 0.6011, 0.6958, -0.3301, 0.6378, 0.6959, -0.4596, 0.8881, 0.0, -0.7071, 0.7071, 0.0, -0.508, 0.508, 0.6957, -0.4528, 0.5576, 0.6957, -0.6304, 0.7763, 0.0, -0.6304, 0.7763, 0.0, -0.4528, 0.5576, 0.6957, -0.3932, 0.6011, 0.6958, -0.5474, 0.8368, 0.0, -0.4596, 0.8881, 0.0, -0.3301, 0.6378, 0.6959, -0.2646, 0.6674, 0.6961, -0.3686, 0.9296, 0.0, -0.8368, 0.5474, 0.0, -0.6011, 0.3932, 0.6958, -0.5576, 0.4528, 0.6957, -0.7763, 0.6304, 0.0, -0.9296, 0.3686, 0.0, -0.6674, 0.2646, 0.6961, -0.6378, 0.3301, 0.6959, -0.8881, 0.4596, 0.0, -0.8881, 0.4596, 0.0, -0.6378, 0.3301, 0.6959, -0.6011, 0.3932, 0.6958, -0.8368, 0.5474, 0.0, -0.9832, 0.1826, 0.0, -0.7054, 0.131, 0.6966, -0.6899, 0.1979, 0.6964, -0.9612, 0.2757, 0.0, -1.0, -1.187e-08, 0.0, -0.7169, -8.51e-09, 0.6971, -0.7142, 0.06498, 0.697, -0.9959, 0.09061, 0.0, -0.9959, 0.09061, 0.0, -0.7142, 0.06498, 0.697, -0.7054, 0.131, 0.6966, -0.9832, 0.1826, 0.0, -0.9612, 0.2757, 0.0, -0.6899, 0.1979, 0.6964, -0.6674, 0.2646, 0.6961, -0.9296, 0.3686, 0.0, -0.7763, 0.6304, 0.0, -0.5576, 0.4528, 0.6957, -0.508, 0.508, 0.6957, -0.7071, 0.7071, 0.0, -0.9832, -0.1826, 0.0, -0.7054, -0.131, 0.6966, -0.7142, -0.06498, 0.697, -0.9959, -0.09061, 0.0, -0.9296, -0.3686, 0.0, -0.6674, -0.2646, 0.6961, -0.6899, -0.1979, 0.6964, -0.9612, -0.2757, 0.0, -0.9612, -0.2757, 0.0, -0.6899, -0.1979, 0.6964, -0.7054, -0.131, 0.6966, -0.9832, -0.1826, 0.0, -0.8368, -0.5474, 0.0, -0.6011, -0.3932, 0.6958, -0.6378, -0.3301, 0.6959, -0.8881, -0.4596, 0.0, -0.7071, -0.7071, 0.0, -0.508, -0.508, 0.6957, -0.5576, -0.4528, 0.6957, -0.7763, -0.6304, 0.0, -0.7763, -0.6304, 0.0, -0.5576, -0.4528, 0.6957, -0.6011, -0.3932, 0.6958, -0.8368, -0.5474, 0.0, -0.8881, -0.4596, 0.0, -0.6378, -0.3301, 0.6959, -0.6674, -0.2646, 0.6961, -0.9296, -0.3686, 0.0, -0.5474, -0.8368, 0.0, -0.3932, -0.6011, 0.6958, -0.4528, -0.5576, 0.6957, -0.6304, -0.7763, 0.0, -0.3686, -0.9296, 0.0, -0.2646, -0.6674, 0.6961, -0.3301, -0.6378, 0.6959, -0.4596, -0.8881, 0.0, -0.4596, -0.8881, 0.0, -0.3301, -0.6378, 0.6959, -0.3932, -0.6011, 0.6958, -0.5474, -0.8368, 0.0, -0.1826, -0.9832, 0.0, -0.131, -0.7054, 0.6966, -0.1979, -0.6899, 0.6964, -0.2757, -0.9612, 0.0, -1.662e-08, -1.0, 0.0, 1.021e-08, -0.7169, 0.6971, -0.06498, -0.7142, 0.697, -0.09061, -0.9959, 0.0, -0.09061, -0.9959, 0.0, -0.06498, -0.7142, 0.697, -0.131, -0.7054, 0.6966, -0.1826, -0.9832, 0.0, -0.2757, -0.9612, 0.0, -0.1979, -0.6899, 0.6964, -0.2646, -0.6674, 0.6961, -0.3686, -0.9296, 0.0, -0.6304, -0.7763, 0.0, -0.4528, -0.5576, 0.6957, -0.508, -0.508, 0.6957, -0.7071, -0.7071, 0.0, -0.9959, -0.09061, 0.0, -0.7142, -0.06498, 0.697, -0.7169, -8.51e-09, 0.6971, -1.0, -1.187e-08, 0.0, -0.09061, 0.9959, 0.0, -0.06498, 0.7142, 0.697, 1.021e-08, 0.7169, 0.6971, -1.662e-08, 1.0, 0.0, 7.023e-09, 0.0, 1.0, 7.023e-09, 0.0, 1.0, 7.023e-09, 0.0, 1.0, 7.023e-09, 0.0, 1.0, 7.023e-09, 0.0, 1.0, 7.023e-09, 0.0, 1.0, 7.023e-09, 0.0, 1.0, 7.023e-09, 0.0, 1.0, 7.023e-09, 0.0, 1.0, 7.023e-09, 0.0, 1.0, 7.023e-09, 0.0, 1.0, 7.023e-09, 0.0, 1.0, 7.023e-09, 0.0, 1.0, 7.023e-09, 0.0, 1.0, 7.023e-09, 0.0, 1.0, 7.023e-09, 0.0, 1.0, 7.023e-09, 0.0, 1.0, 7.023e-09, 0.0, 1.0, 7.023e-09, 0.0, 1.0, 7.023e-09, 0.0, 1.0, 7.023e-09, 0.0, 1.0, 7.023e-09, 0.0, 1.0, 7.023e-09, 0.0, 1.0, 7.023e-09, 0.0, 1.0, 7.023e-09, 0.0, 1.0, 7.023e-09, 0.0, 1.0, 7.023e-09, 0.0, 1.0, 7.023e-09, 0.0, 1.0, -0.7239, 0.06842, -0.6865, -0.6963, 0.241, -0.676, -0.6095, 0.3994, -0.6849, -0.5154, 0.5154, -0.6846, -0.3994, 0.6095, -0.6849, -0.241, 0.6963, -0.676, -0.06842, 0.7239, -0.6865, 0.06842, 0.7239, -0.6865, 0.241, 0.6963, -0.676, 0.3994, 0.6095, -0.6849, 0.5154, 0.5154, -0.6846, 0.6095, 0.3994, -0.6849, 0.6963, 0.241, -0.676, 0.7239, 0.06842, -0.6865, 0.7239, -0.06842, -0.6865, 0.6963, -0.241, -0.676, 0.6095, -0.3994, -0.6849, 0.5154, -0.5154, -0.6846, 0.3994, -0.6095, -0.6849, 0.241, -0.6963, -0.676, 0.06842, -0.7239, -0.6865, -0.06842, -0.7239, -0.6865, -0.241, -0.6963, -0.676, -0.3994, -0.6095, -0.6849, -0.5154, -0.5154, -0.6846, -0.6095, -0.3994, -0.6849, -0.6963, -0.241, -0.676, -0.7239, -0.06842, -0.6865, -0.3271, -0.945, 0.0, -0.241, -0.6963, -0.676, -0.06842, -0.7239, -0.6865, -0.0941, -0.9956, 0.0, -0.5481, -0.8364, 0.0, -0.3994, -0.6095, -0.6849, -0.241, -0.6963, -0.676, -0.3271, -0.945, 0.0, -0.7071, -0.7071, 0.0, -0.5154, -0.5154, -0.6846, -0.3994, -0.6095, -0.6849, -0.5481, -0.8364, 0.0, -0.945, -0.3271, 0.0, -0.6963, -0.241, -0.676, -0.6095, -0.3994, -0.6849, -0.8364, -0.5481, 0.0, -0.9956, -0.0941, 0.0, -0.7239, -0.06842, -0.6865, -0.6963, -0.241, -0.676, -0.945, -0.3271, 0.0, -0.8364, -0.5481, 0.0, -0.6095, -0.3994, -0.6849, -0.5154, -0.5154, -0.6846, -0.7071, -0.7071, 0.0, -0.945, 0.3271, 0.0, -0.6963, 0.241, -0.676, -0.7239, 0.06842, -0.6865, -0.9956, 0.0941, 0.0, -0.8364, 0.5481, 0.0, -0.6095, 0.3994, -0.6849, -0.6963, 0.241, -0.676, -0.945, 0.3271, 0.0, -0.7071, 0.7071, 0.0, -0.5154, 0.5154, -0.6846, -0.6095, 0.3994, -0.6849, -0.8364, 0.5481, 0.0, -0.3271, 0.945, 0.0, -0.241, 0.6963, -0.676, -0.3994, 0.6095, -0.6849, -0.5481, 0.8364, 0.0, -0.0941, 0.9956, 0.0, -0.06842, 0.7239, -0.6865, -0.241, 0.6963, -0.676, -0.3271, 0.945, 0.0, -0.5481, 0.8364, 0.0, -0.3994, 0.6095, -0.6849, -0.5154, 0.5154, -0.6846, -0.7071, 0.7071, 0.0, 0.3271, 0.945, 0.0, 0.241, 0.6963, -0.676, 0.06842, 0.7239, -0.6865, 0.0941, 0.9956, 0.0, 0.5481, 0.8364, 0.0, 0.3994, 0.6095, -0.6849, 0.241, 0.6963, -0.676, 0.3271, 0.945, 0.0, 0.7071, 0.7071, 0.0, 0.5154, 0.5154, -0.6846, 0.3994, 0.6095, -0.6849, 0.5481, 0.8364, 0.0, 0.945, 0.3271, 0.0, 0.6963, 0.241, -0.676, 0.6095, 0.3994, -0.6849, 0.8364, 0.5481, 0.0, 0.9956, 0.0941, 0.0, 0.7239, 0.06842, -0.6865, 0.6963, 0.241, -0.676, 0.945, 0.3271, 0.0, 0.8364, 0.5481, 0.0, 0.6095, 0.3994, -0.6849, 0.5154, 0.5154, -0.6846, 0.7071, 0.7071, 0.0, 0.945, -0.3271, 0.0, 0.6963, -0.241, -0.676, 0.7239, -0.06842, -0.6865, 0.9956, -0.0941, 0.0, 0.8364, -0.5481, 0.0, 0.6095, -0.3994, -0.6849, 0.6963, -0.241, -0.676, 0.945, -0.3271, 0.0, 0.7071, -0.7071, 0.0, 0.5154, -0.5154, -0.6846, 0.6095, -0.3994, -0.6849, 0.8364, -0.5481, 0.0, 0.3271, -0.945, 0.0, 0.241, -0.6963, -0.676, 0.3994, -0.6095, -0.6849, 0.5481, -0.8364, 0.0, 0.0941, -0.9956, 0.0, 0.06842, -0.7239, -0.6865, 0.241, -0.6963, -0.676, 0.3271, -0.945, 0.0, 0.5481, -0.8364, 0.0, 0.3994, -0.6095, -0.6849, 0.5154, -0.5154, -0.6846, 0.7071, -0.7071, 0.0, 0.9936, 0.0, -0.1128, 0.5453, -0.6933, 0.4712, 0.6425, -0.6043, 0.4712, 0.7254, -0.5018, 0.4712, 0.7921, -0.388, 0.4712, 0.8411, -0.2656, 0.4712, 0.8713, -0.1373, 0.4712, 0.882, -0.005927, 0.4712, 0.8731, 0.1256, 0.4712, 0.8446, 0.2543, 0.4712, 0.7972, 0.3774, 0.4712, 0.7321, 0.492, 0.4712, 0.6506, 0.5956, 0.4712, 0.5546, 0.6859, 0.4712, 0.4461, 0.7609, 0.4712, 0.3277, 0.8189, 0.4712, 0.202, 0.8586, 0.4712, 0.07183, 0.8791, 0.4712, -0.06, 0.88, 0.4712, -0.1905, 0.8612, 0.4712, -0.3167, 0.8232, 0.4712, -0.4359, 0.7668, 0.4712, -0.5453, 0.6933, 0.4712, -0.6425, 0.6043, 0.4712, -0.7254, 0.5018, 0.4712, -0.7921, 0.388, 0.4712, -0.8411, 0.2656, 0.4712, -0.8713, 0.1373, 0.4712, -0.882, 0.005925, 0.4712, -0.8731, -0.1256, 0.4712, -0.8446, -0.2543, 0.4712, -0.7972, -0.3774, 0.4712, -0.7321, -0.492, 0.4712, -0.6506, -0.5956, 0.4712, -0.5546, -0.6859, 0.4712, -0.4461, -0.7609, 0.4712, -0.3277, -0.8189, 0.4712, -0.202, -0.8586, 0.4712, -0.07183, -0.8791, 0.4712, 0.06001, -0.88, 0.4712, 0.1905, -0.8612, 0.4712, 0.3167, -0.8232, 0.4712, 0.7921, -0.388, 0.4712, 0.8411, -0.2656, 0.4712, 0.8713, -0.1373, 0.4712, 0.882, -0.005924, 0.4712, 0.8731, 0.1256, 0.4712, 0.8446, 0.2543, 0.4712, 0.7972, 0.3774, 0.4712, 0.7321, 0.492, 0.4712, 0.6506, 0.5956, 0.4712, 0.5546, 0.6859, 0.4712, 0.4461, 0.7609, 0.4712, 0.3278, 0.8189, 0.4712, 0.202, 0.8586, 0.4712, 0.07182, 0.8791, 0.4712, -0.06, 0.88, 0.4712, -0.1905, 0.8612, 0.4712, -0.3167, 0.8232, 0.4712, -0.4359, 0.7668, 0.4712, -0.5453, 0.6933, 0.4712, -0.6425, 0.6043, 0.4712, -0.7254, 0.5018, 0.4712, -0.7921, 0.388, 0.4712, -0.8411, 0.2656, 0.4712, -0.8713, 0.1373, 0.4712, -0.882, 0.005929, 0.4712, -0.8731, -0.1256, 0.4712, -0.8446, -0.2543, 0.4712, -0.7972, -0.3774, 0.4712, -0.7321, -0.492, 0.4712, -0.6506, -0.5956, 0.4712, -0.5546, -0.6859, 0.4712, -0.4461, -0.7609, 0.4712, -0.3278, -0.8189, 0.4712, -0.202, -0.8586, 0.4712, -0.07183, -0.8791, 0.4712, 0.06, -0.88, 0.4712, 0.1905, -0.8612, 0.4712, 0.3167, -0.8232, 0.4712, 0.9936, 3.426e-07, -0.1128, 0.5453, -0.6933, 0.4712, 0.6425, -0.6043, 0.4712, 0.7254, -0.5018, 0.4712, 0.202, 0.8586, 0.4712, 0.07182, 0.8791, 0.4712, -0.06, 0.88, 0.4712, -0.1905, 0.8612, 0.4712, -0.3167, 0.8232, 0.4712, -0.4359, 0.7668, 0.4712, -0.5453, 0.6933, 0.4712, -0.6425, 0.6043, 0.4712, -0.7254, 0.5018, 0.4712, -0.7921, 0.388, 0.4712, -0.8411, 0.2656, 0.4712, -0.8713, 0.1373, 0.4712, -0.882, 0.005929, 0.4712, -0.8731, -0.1256, 0.4712, -0.8446, -0.2543, 0.4712, -0.7972, -0.3774, 0.4712, -0.7321, -0.492, 0.4712, -0.6506, -0.5956, 0.4712, -0.5546, -0.6859, 0.4712, -0.4461, -0.7609, 0.4712, -0.3278, -0.8189, 0.4712, -0.202, -0.8586, 0.4712, -0.07182, -0.8791, 0.4712, 0.06001, -0.88, 0.4712, 0.1905, -0.8612, 0.4712, 0.3167, -0.8232, 0.4712, 0.9936, 3.426e-07, -0.1128, 0.5453, -0.6933, 0.4712, 0.6425, -0.6043, 0.4712, 0.7254, -0.5018, 0.4712, 0.7921, -0.388, 0.4712, 0.8411, -0.2656, 0.4712, 0.8713, -0.1373, 0.4712, 0.882, -0.005926, 0.4712, 0.8731, 0.1256, 0.4712, 0.8446, 0.2543, 0.4712, 0.7972, 0.3774, 0.4712, 0.7321, 0.492, 0.4712, 0.6506, 0.5956, 0.4712, 0.5546, 0.6859, 0.4712, 0.4461, 0.7609, 0.4712, 0.3278, 0.8189, 0.4712])] * 3)])

# ---- objects
ob_1957_transistor = bpy.data.objects.new('1957_transistor', me_object_1_001)

# ---- transforms, parenting, visibility, modifiers, constraints
ob_1957_transistor.location = (0.0, 0.0, 0.0)
ob_1957_transistor.color = (0.8, 0.8, 0.8, 1.0)

# ---- collection membership
col_collection.objects.link(ob_1957_transistor)

# ---- scene / render settings (as saved in the file)
scene.frame_start = 1; scene.frame_end = 250; scene.frame_set(1)
scene.render.engine = 'BLENDER_EEVEE_NEXT'
scene.render.fps = 25
scene.cycles.use_denoising = False
scene.cycles.samples = 128
scene.cycles.sampling_pattern = 'TABULATED_SOBOL'
scene.cycles.use_adaptive_sampling = False
scene.cycles.use_light_tree = False
scene.view_settings.view_transform = 'Filmic'
bpy.context.view_layer.update()

# ---- added for rendering (the .blend has no active camera and no usable light): camera, sun
cam_auto = bpy.data.cameras.new('AutoCamera')
cam_auto.lens = 50.0
cam_auto.sensor_width = 36.0
cam_auto.clip_end = 1000.0
ob_auto_camera = bpy.data.objects.new('AutoCamera', cam_auto)
scene.collection.objects.link(ob_auto_camera)
ob_auto_camera.location = (4.54319, -5.43246, 5.00995)
ob_auto_camera.rotation_euler = (1.09748, -7.21219e-08, 0.694738)
scene.camera = ob_auto_camera
light_auto_sun = bpy.data.lights.new('AutoSun', 'SUN')
light_auto_sun.energy = 3.0
light_auto_sun.angle = 0.0523599
ob_auto_sun = bpy.data.objects.new('AutoSun', light_auto_sun)
scene.collection.objects.link(ob_auto_sun)
ob_auto_sun.rotation_euler = (0.872665, 0.174533, 0.523599)
bpy.context.view_layer.update()
